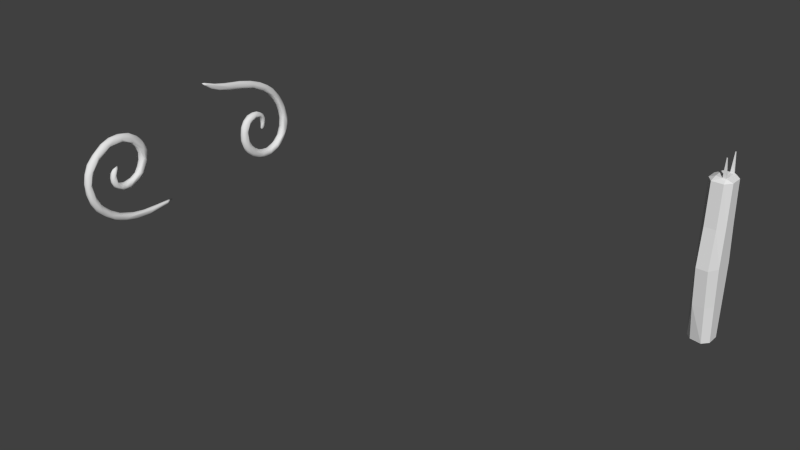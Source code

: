 # Source: ArchoSwirls.blend  (saved by Blender 2.76.0; exported with 4.5.12 LTS)
import bpy
from mathutils import Matrix  # noqa: F401  (used for matrix-valued properties, if any)

bpy.ops.wm.read_factory_settings(use_empty=True)
scene = bpy.context.scene
scene.name = 'Scene'

# ---- collections
col_collection_1 = bpy.data.collections.new('Collection 1'); scene.collection.children.link(col_collection_1)

# ---- materials (node trees are filled in below, after node groups)
mat_material = bpy.data.materials.new('Material')
mat_material.alpha_threshold = 0.0
mat_material.use_transparent_shadow = False
mat_material.roughness = 0.5
mat_material.line_color = (0.0, 0.0, 0.0, 1.0)

# ---- material node trees

# ---- world
world_world = bpy.data.worlds.new('World'); scene.world = world_world
world_world.color = (0.05088, 0.05088, 0.05088)
world_world.use_sun_shadow = False
world_world.sun_shadow_jitter_overblur = 0.0
world_world.cycles.sampling_method = 'MANUAL'
world_world.cycles.sample_map_resolution = 256
world_world.light_settings.distance = 2.0

# ---- meshes
me_cube_002 = bpy.data.meshes.new('Cube.002')
me_cube_002.from_pydata([(-0.07577, -1.159, 0.9769), (-0.05468, -1.107, 0.9821), (-0.05582, 0.09714, -0.1614), (-0.05043, 0.0558, -0.1631), (-0.07779, 0.04615, -0.1866), (-0.05925, -1.04, 0.9029), (-0.07137, -0.6677, 0.7601), (-0.05914, -0.8589, 0.815), (-0.04367, -0.8848, 0.8501), (-0.06562, -1.164, 1.028), (-0.02169, -0.5007, 0.8228), (-0.04541, -0.8485, 0.916), (-0.06133, -0.7056, 0.8989), (-0.02607, 0.1054, 0.6696), (-0.01081, 0.4413, 0.3211), (-0.02303, 0.3468, 0.4919), (-0.05603, 0.3687, 0.5096), (-0.0113, 0.1688, 0.5803), (-0.0389, 0.2354, 0.6042), (-0.031, 0.2707, 0.4375), (-0.03063, 0.1251, 0.5466), (-0.08279, 0.05009, 0.5748), (-0.0522, -0.4292, -0.2381), (-0.002732, -0.3415, -0.09842), (-0.02706, -0.4079, -0.1078), (-0.02314, -0.353, 0.03772), (-0.05817, -0.3989, 0.006372), (-0.0866, -0.4278, -0.1175), (-0.05742, -0.2609, -0.03239), (-0.01702, -0.2658, 0.0008149), (-0.05821, -0.2895, -0.1135), (-0.02163, -0.3012, -0.08245), (-0.02565, -0.2816, 0.1271), (-0.02714, -0.09594, 0.184), (-0.05557, -0.2419, 0.1679), (-0.02029, -0.1895, 0.1665), (-0.09372, -0.06678, 0.07902), (-0.05155, -0.08425, 0.08201), (-0.01294, -0.117, 0.1012), (-0.002819, -0.2102, 0.0866), (-0.003683, -0.2582, 0.08833), (-0.05703, -0.2097, 0.03016), (-0.02241, -0.2039, 0.05449), (-0.005031, -0.1151, 0.1432), (-0.04823, -0.149, 0.0702), (-0.05805, 0.5167, 0.006922), (-0.0366, 0.3718, 0.3191), (-0.05573, 0.4637, 0.1588), (-0.01308, 0.338, 0.3998), (-0.02015, 0.4733, 0.1834), (-0.04271, 0.4907, 0.3529), (-0.003389, 0.6252, -0.1764), (-0.04707, 0.6481, 0.05989), (-0.02582, 0.6652, -0.1027), (-0.01622, 0.5832, 0.1112), (-0.05116, 0.5917, 0.2006), (-0.00538, 0.1929, -0.6847), (-0.03454, 0.1794, -0.7212), (-0.02269, -0.08787, -0.6635), (-0.05494, 0.01833, -0.7201), (-0.09817, -0.02864, -0.7049), (-0.01969, 0.05674, -0.7089), (-0.03638, -0.05908, -0.5424), (-0.008871, -0.07625, -0.563), (-0.003714, 0.199, -0.6287), (-0.06913, 0.1688, -0.5889), (-0.03002, 0.1536, -0.6011), (-0.05141, 0.05106, -0.58), (3.823e-06, -0.1629, -0.5458), (-0.001583, -0.003728, -0.647), (-0.009419, 0.02852, -0.6042), (-0.08366, -0.266, -0.3059), (-0.02391, -0.3099, -0.176), (-0.00746, -0.3141, -0.2711), (-0.03675, -0.2782, -0.2964), (-0.01252, -0.162, -0.4958), (-0.03514, -0.2233, -0.3997), (-0.04786, -0.1549, -0.467), (-0.07837, -0.2149, -0.3938), (-0.005493, -0.2613, -0.4023), (-0.04672, -0.2108, -0.6161), (-0.01556, -0.2365, -0.5517), (-0.01544, -0.3919, -0.2812), (-0.06534, -0.4057, -0.374), (-0.05772, -0.3275, -0.5135), (-0.002591, -0.3162, -0.3933), (-0.02742, -0.3557, -0.439), (-0.05896, -0.0521, 0.1934), (-0.05544, 0.09731, 0.1032), (-0.02736, 0.1021, 0.03092), (-0.01623, 0.02972, 0.1112), (-0.04325, 0.008851, 0.1622), (-0.02039, 0.05692, 0.04845), (-0.04769, 0.05236, -0.01168), (-0.08249, -0.01043, 0.06046), (-0.02627, -0.02317, 0.0842), (-0.04233, 0.01953, 0.0459), (-0.05946, 0.1387, 0.03488), (-0.03856, 0.08401, -0.122), (-0.05412, 0.1382, -0.05985), (-0.07534, 0.03844, -0.1475), (-0.03418, 0.07584, -0.0548), (-0.0573, 0.05252, -0.08887), (-0.03579, -0.4277, 0.8398), (-0.05658, -0.3951, 0.8514), (-0.02107, -0.1362, 0.7434), (-0.02, -0.1225, 0.6773), (-0.05819, -0.1173, 0.6443), (-0.04131, -0.6287, 0.7687), (-0.02654, -0.6033, 0.8074), (-0.05756, -0.378, 0.7088), (-0.03432, -0.3162, 0.7105), (-0.04614, 0.6375, -0.4069), (-0.06376, 0.6927, -0.2365), (-0.02274, 0.6603, -0.285), (-0.0193, 0.5127, -0.5477), (0.0001985, 0.3703, -0.5952), (-0.05293, 0.3339, -0.6921), (-0.01745, 0.3653, -0.6549), (-0.07521, 0.5616, -0.5393), (-0.04757, 0.4692, -0.6209), (-0.03516, 0.2574, -0.5835), (-0.04476, 0.4267, -0.4757), (-0.05024, 0.3439, -0.5401), (-0.01318, 0.3543, -0.5583), (-0.003744, 0.5666, -0.3848), (-0.01216, 0.4714, -0.4574), (-0.03935, 0.4835, -0.4054), (-0.008108, 0.5613, -0.06078), (-0.03198, 0.5254, 0.01699), (-0.04467, 0.5389, -0.1263), (-0.07311, 0.5262, -0.2557), (-0.02552, 0.5325, -0.2994), (-0.06126, -0.1288, -0.6696), (-0.09449, -0.2236, -0.6031), (-0.1343, -0.08888, -0.6479), (-0.09853, -0.3556, -0.469), (-0.1285, -0.2586, -0.5459), (-0.1466, -0.1447, -0.5247), (-0.08335, -0.1377, -0.476), (-0.08494, -0.03628, -0.5437), (-0.1231, -0.1129, -0.5113), (-0.1244, 0.04129, -0.5862), (-0.07008, -0.3397, 0.09912), (-0.1176, -0.3322, 0.08227), (-0.09657, -0.2359, 0.1658), (-0.1338, -0.2264, 0.146), (-0.1109, -0.2183, 0.02792), (-0.1362, -0.2831, -0.02209), (-0.1017, -0.2763, -0.06023), (-0.05906, -0.1769, 0.7986), (-0.1007, -0.1057, 0.7721), (-0.06279, 0.069, 0.7071), (-0.1365, -0.2027, 0.7465), (-0.12, -0.02738, 0.6273), (-0.1274, -0.2684, 0.7121), (-0.1038, -0.1404, 0.6584), (-0.115, -0.09329, 0.08727), (-0.1478, -0.1471, 0.1342), (-0.1271, -0.1152, 0.1733), (-0.07263, -0.1345, 0.1959), (-0.104, -0.01976, 0.1749), (-0.1229, -0.03573, 0.08697), (-0.07762, 0.6846, -0.05948), (-0.1202, 0.6548, 0.002309), (-0.1433, 0.6111, -0.03705), (-0.1175, 0.6798, -0.1644), (-0.1448, 0.5747, -0.1078), (-0.09129, 0.5058, 0.05457), (-0.09155, 0.5339, -0.1057), (-0.1275, 0.5552, -0.1226), (-0.1214, 0.5303, 0.01686), (-0.08898, -0.7146, 0.9013), (-0.1138, -0.374, 0.8282), (-0.08144, -0.3885, 0.85), (-0.1279, -0.5266, 0.8307), (-0.09289, -0.349, 0.7042), (-0.1018, -0.6328, 0.7621), (-0.1138, -0.9062, 0.8958), (-0.1135, -0.7449, 0.8093), (-0.1232, 0.4691, -0.4326), (-0.07744, 0.4811, -0.3893), (-0.1287, 0.4703, -0.4598), (-0.1115, 0.6241, -0.4242), (-0.13, 0.4996, -0.5576), (-0.08801, 0.07697, -0.1823), (-0.1039, 0.05632, -0.1557), (-0.07857, 0.1238, -0.1365), (-0.1473, -0.3374, -0.2711), (-0.1365, -0.4008, -0.1793), (-0.06995, -0.2909, -0.2098), (-0.1004, -0.296, -0.1474), (-0.1198, -0.2992, -0.2392), (-0.1252, -0.396, -0.3289), (-0.1001, -0.4279, -0.2563), (-0.08548, 0.1592, -0.7321), (-0.1292, 0.09343, -0.7093), (-0.07788, 0.27, -0.5686), (-0.1135, 0.1775, -0.5965), (-0.1133, 0.2812, -0.5732), (-0.1418, 0.1921, -0.6164), (-0.09626, 0.3143, -0.7016), (-0.1291, 0.2516, -0.7009), (-0.08992, 0.5488, 0.2846), (-0.1246, 0.47, 0.3622), (-0.1075, 0.3647, 0.3259), (-0.1321, 0.3659, 0.3626), (-0.06783, 0.2423, 0.4429), (-0.1111, 0.2639, 0.4408), (-0.1339, 0.2611, 0.4758), (-0.09057, 0.4238, 0.453), (-0.1398, 0.3336, 0.4548), (-0.1214, 0.1105, 0.003187), (-0.1043, 0.1152, 0.07133), (-0.09506, 0.1462, -0.001965), (-0.07272, 0.03781, 0.004441), (-0.1009, 0.056, -0.02436), (-0.1034, 0.03858, 0.02055), (-0.07809, -0.9643, 0.9616), (-0.106, -0.8486, 0.9181), (-0.1022, -1.072, 0.9804), (-0.08692, -0.8701, 0.8184), (-0.09617, -1.023, 0.9014), (-0.07538, -1.02, 0.882), (-0.09508, -1.165, 0.9976), (-0.09604, -0.3983, 0.00647), (-0.149, -0.3417, -0.06104), (-0.1301, -0.3865, -0.04085), (-0.1356, -0.3153, -0.1248), (-0.1088, 0.1405, 0.5341), (-0.1381, 0.08754, 0.6005), (-0.1313, 0.03741, 0.6822), (-0.08584, 0.2671, 0.5952), (-0.1067, 0.1277, 0.6736), (-0.1201, 0.2972, 0.5478), (-0.09124, -0.14, 0.06998), (-0.1469, -0.2321, 0.06672), (-0.1366, -0.1235, 0.0977), (-0.1449, -0.2842, 0.077), (-0.08939, 0.6359, 0.1124), (-0.1391, 0.5171, 0.2319), (-0.1229, 0.5885, 0.168), (-0.07419, 0.3789, 0.2938), (-0.1045, 0.4616, 0.1751), (-0.1362, 0.4897, 0.1779), (-0.1506, 0.03467, -0.6431), (-0.1459, -0.01048, -0.5938), (-0.0941, 0.07962, -0.585), (-0.1282, -0.2387, -0.3941), (-0.1481, -0.2238, -0.5026), (-0.1348, -0.3376, -0.4315), (-0.1006, 0.06168, 0.1354), (-0.1348, 0.02299, 0.1044), (-0.1218, 0.07259, -0.005202), (-0.1241, 0.02228, 0.06243), (-0.08523, 0.05131, -0.07253), (-0.1099, 0.09293, -0.1238), (-0.11, 0.06957, -0.08543), (-0.09769, 0.139, -0.07311), (-0.1314, -0.4974, 0.7883), (-0.09549, 0.3828, -0.508), (-0.1369, 0.3638, -0.5491), (-0.1495, 0.3123, -0.625), (-0.08983, 0.4489, -0.6368), (-0.1293, 0.3862, -0.6502), (-0.1376, 0.6446, -0.2731), (-0.0992, 0.6786, -0.3128), (-0.1475, 0.5593, -0.3802), (-0.1244, 0.5365, -0.2775), (-0.07801, -1.224, 1.038), (-0.09667, -1.176, 1.021), (-0.0856, -1.164, 1.03)], [], [(90, 91, 43), (83, 22, 194), (98, 99, 89), (7, 223, 221), (99, 187, 258), (120, 117, 263), (64, 116, 124), (115, 112, 125), (252, 159, 161), (256, 258, 187), (175, 259, 178), (162, 237, 252), (211, 209, 230), (167, 165, 267), (202, 264, 201), (267, 182, 268), (256, 186, 257), (123, 122, 260), (113, 112, 266), (18, 16, 232), (109, 111, 106), (143, 34, 145), (41, 28, 147), (242, 207, 205), (30, 190, 191), (44, 41, 235), (28, 30, 149), (34, 160, 145), (87, 91, 161), (84, 83, 136), (45, 47, 168), (133, 58, 80), (67, 65, 247), (91, 88, 251), (97, 99, 214), (6, 110, 108), (22, 83, 82), (74, 72, 73), (190, 72, 74), (28, 41, 29), (207, 46, 19), (50, 15, 14), (16, 15, 50), (105, 106, 17), (38, 44, 37), (91, 87, 33), (35, 34, 32), (50, 203, 210), (163, 52, 53), (45, 130, 129), (195, 117, 57), (56, 116, 64), (121, 66, 64), (65, 66, 121), (59, 61, 58), (79, 85, 68), (86, 81, 85), (87, 161, 160), (96, 94, 215), (88, 97, 213), (99, 258, 214), (102, 255, 100), (97, 214, 213), (12, 174, 172), (124, 123, 121), (123, 260, 197), (118, 120, 115), (115, 119, 112), (125, 132, 126), (143, 26, 25), (22, 27, 194), (190, 30, 72), (42, 38, 39), (160, 34, 35), (87, 160, 33), (46, 49, 48), (133, 59, 58), (68, 63, 75), (70, 67, 62), (88, 91, 90), (97, 88, 89), (2, 185, 187), (112, 113, 114), (142, 246, 141), (238, 226, 227), (144, 227, 225), (156, 155, 154), (159, 145, 160), (237, 157, 235), (165, 240, 241), (166, 165, 164), (167, 267, 268), (219, 218, 172), (188, 228, 192), (227, 189, 27), (200, 246, 142), (199, 200, 198), (241, 240, 204), (212, 252, 213), (216, 257, 255), (78, 248, 71), (237, 162, 157), (245, 262, 196), (198, 200, 142), (188, 192, 248), (195, 202, 201), (142, 141, 140), (252, 161, 251), (253, 217, 254), (256, 253, 212), (212, 214, 258), (179, 177, 221), (200, 199, 261), (203, 204, 210), (182, 267, 262), (170, 167, 268), (184, 119, 263), (184, 183, 119), (270, 224, 269), (26, 143, 225), (185, 2, 3), (207, 21, 229), (88, 213, 251), (16, 210, 232), (2, 187, 99), (117, 120, 118), (1, 0, 5), (246, 245, 138), (259, 175, 153), (237, 158, 252), (147, 236, 237), (212, 213, 214), (266, 265, 166), (200, 262, 245), (164, 165, 241), (153, 230, 155), (52, 163, 239), (120, 119, 115), (152, 105, 13), (102, 100, 3), (5, 7, 8), (34, 143, 32), (28, 29, 31), (18, 17, 15), (30, 28, 31), (110, 107, 111), (32, 143, 25), (113, 53, 114), (40, 32, 25), (79, 74, 73), (207, 19, 20), (71, 190, 74), (44, 38, 42), (33, 160, 35), (113, 163, 53), (123, 197, 121), (50, 55, 203), (82, 83, 86), (197, 65, 121), (45, 129, 47), (89, 88, 90), (12, 172, 218), (134, 135, 60), (100, 4, 3), (10, 103, 11), (24, 22, 82), (41, 42, 29), (19, 46, 48), (16, 50, 210), (41, 147, 235), (43, 33, 35), (50, 14, 54), (117, 118, 57), (66, 70, 64), (82, 86, 85), (83, 84, 86), (77, 139, 78), (75, 79, 68), (96, 92, 95), (90, 92, 89), (92, 101, 89), (2, 99, 98), (98, 89, 101), (105, 10, 109), (122, 124, 126), (122, 127, 181), (116, 125, 126), (132, 125, 128), (152, 232, 233), (19, 48, 20), (26, 24, 25), (28, 149, 147), (30, 31, 72), (30, 191, 149), (43, 38, 90), (55, 239, 203), (129, 128, 49), (67, 70, 66), (67, 247, 140), (91, 251, 161), (123, 124, 122), (135, 196, 60), (137, 135, 134), (144, 238, 227), (147, 237, 235), (154, 229, 21), (164, 241, 239), (166, 164, 163), (171, 170, 169), (180, 182, 261), (265, 266, 183), (188, 226, 228), (225, 227, 27), (198, 142, 247), (199, 198, 197), (60, 196, 195), (204, 234, 210), (239, 241, 203), (252, 251, 213), (216, 253, 257), (222, 221, 223), (143, 144, 225), (211, 231, 234), (210, 234, 232), (156, 154, 21), (159, 160, 161), (241, 204, 203), (163, 164, 239), (243, 171, 168), (248, 192, 71), (141, 139, 140), (246, 138, 141), (162, 254, 94), (254, 217, 94), (253, 216, 217), (155, 259, 153), (259, 155, 179), (261, 199, 260), (264, 263, 201), (264, 184, 263), (169, 170, 268), (168, 171, 169), (267, 183, 184), (0, 223, 5), (17, 14, 15), (74, 79, 76), (174, 150, 151), (151, 152, 233), (36, 235, 157), (166, 113, 266), (83, 194, 193), (198, 65, 197), (207, 229, 208), (178, 220, 219), (270, 178, 224), (231, 233, 234), (47, 242, 243), (262, 200, 261), (218, 271, 9), (109, 11, 1), (5, 8, 1), (108, 7, 6), (40, 23, 29), (48, 17, 20), (152, 13, 18), (107, 21, 20), (20, 106, 107), (50, 54, 55), (54, 53, 52), (129, 49, 47), (59, 195, 57), (56, 61, 57), (65, 67, 66), (67, 140, 62), (68, 70, 63), (78, 71, 74), (79, 75, 76), (94, 96, 95), (101, 102, 3), (255, 102, 93), (101, 93, 102), (150, 104, 103), (10, 105, 103), (64, 124, 121), (56, 118, 116), (115, 116, 118), (132, 128, 130), (207, 242, 46), (106, 111, 107), (45, 169, 130), (58, 81, 80), (195, 201, 117), (145, 146, 144), (149, 148, 147), (153, 173, 231), (150, 152, 151), (155, 230, 154), (252, 158, 159), (265, 165, 166), (113, 166, 163), (175, 178, 219), (178, 259, 179), (260, 181, 180), (100, 255, 186), (191, 190, 192), (194, 189, 193), (196, 202, 195), (208, 209, 206), (205, 207, 208), (222, 224, 178), (178, 179, 222), (188, 189, 226), (191, 192, 228), (149, 191, 228), (229, 230, 209), (230, 231, 211), (21, 107, 156), (230, 153, 231), (211, 244, 206), (205, 206, 244), (243, 244, 171), (168, 47, 243), (196, 135, 245), (245, 246, 200), (65, 198, 247), (133, 134, 60), (249, 188, 248), (188, 249, 250), (249, 248, 138), (215, 94, 217), (253, 256, 257), (156, 176, 155), (176, 177, 155), (197, 260, 199), (260, 180, 261), (262, 267, 184), (180, 268, 182), (176, 110, 6), (174, 104, 150), (260, 122, 181), (240, 165, 244), (168, 169, 45), (105, 109, 106), (165, 167, 244), (240, 244, 211), (238, 236, 226), (169, 131, 130), (183, 266, 112), (4, 186, 185), (14, 128, 54), (85, 79, 73), (136, 134, 84), (95, 92, 90), (40, 39, 43), (23, 25, 24), (32, 40, 35), (58, 61, 69), (110, 111, 108), (51, 114, 53), (112, 114, 125), (39, 29, 42), (69, 81, 58), (93, 101, 92), (249, 135, 137), (187, 185, 256), (226, 189, 227), (140, 247, 142), (138, 248, 141), (248, 78, 139), (137, 134, 136), (264, 202, 262), (181, 268, 180), (269, 271, 270), (0, 1, 269), (271, 269, 9), (108, 8, 7), (1, 8, 109), (11, 9, 1), (11, 109, 10), (12, 218, 11), (27, 22, 24), (85, 23, 82), (40, 25, 23), (24, 26, 27), (39, 40, 29), (29, 23, 31), (35, 40, 43), (37, 235, 36), (94, 37, 36), (37, 95, 38), (43, 39, 38), (37, 44, 235), (14, 48, 49), (61, 56, 69), (59, 133, 60), (140, 139, 62), (77, 62, 139), (68, 69, 70), (77, 76, 75), (62, 77, 75), (77, 78, 76), (69, 68, 81), (81, 86, 84), (97, 89, 99), (101, 3, 98), (215, 255, 93), (107, 110, 176), (51, 125, 114), (263, 119, 120), (116, 126, 124), (128, 129, 130), (132, 130, 131), (181, 132, 131), (135, 249, 245), (133, 80, 134), (236, 148, 226), (173, 174, 151), (231, 173, 151), (171, 244, 167), (172, 174, 173), (256, 185, 186), (4, 100, 186), (193, 189, 188), (206, 209, 211), (255, 215, 216), (216, 215, 217), (270, 271, 220), (271, 219, 220), (223, 0, 222), (237, 236, 158), (238, 146, 158), (205, 243, 242), (137, 250, 249), (136, 193, 250), (254, 162, 252), (253, 254, 252), (256, 212, 258), (181, 131, 268), (131, 169, 268), (11, 218, 9), (5, 223, 7), (108, 109, 8), (31, 23, 72), (20, 21, 207), (18, 15, 16), (13, 17, 18), (20, 17, 106), (150, 105, 152), (46, 242, 47), (47, 49, 46), (55, 54, 52), (128, 14, 49), (61, 59, 57), (70, 69, 64), (70, 62, 63), (76, 78, 74), (84, 80, 81), (81, 68, 85), (105, 150, 103), (12, 103, 104), (125, 116, 115), (125, 51, 128), (132, 181, 127), (126, 132, 127), (11, 103, 12), (23, 73, 72), (54, 51, 53), (118, 56, 57), (3, 2, 98), (122, 126, 127), (144, 146, 238), (143, 145, 144), (233, 231, 151), (107, 176, 156), (162, 36, 157), (162, 94, 36), (219, 173, 175), (155, 177, 179), (176, 6, 177), (71, 192, 190), (27, 189, 194), (196, 262, 202), (205, 208, 206), (240, 211, 204), (234, 204, 211), (222, 179, 221), (177, 6, 221), (228, 226, 148), (149, 228, 148), (208, 229, 209), (233, 232, 234), (229, 154, 230), (158, 146, 159), (159, 146, 145), (243, 205, 244), (195, 59, 60), (193, 188, 250), (136, 83, 193), (186, 255, 257), (153, 175, 173), (262, 184, 264), (182, 262, 261), (269, 224, 0), (6, 7, 221), (152, 18, 232), (14, 17, 48), (27, 26, 225), (55, 52, 239), (56, 64, 69), (80, 84, 134), (119, 183, 112), (178, 270, 220), (23, 85, 73), (38, 95, 90), (54, 128, 51), (201, 263, 117), (212, 253, 252), (236, 238, 158), (165, 265, 267), (3, 4, 185), (104, 174, 12), (245, 249, 138), (82, 23, 24), (105, 17, 13), (44, 42, 41), (96, 215, 93), (96, 93, 92), (108, 111, 109), (37, 94, 95), (91, 33, 43), (75, 63, 62), (148, 236, 147), (171, 167, 170), (219, 172, 173), (271, 218, 219), (141, 248, 139), (250, 137, 136), (265, 183, 267), (222, 0, 224), (1, 9, 269)])
me_cube_002.polygons.foreach_set('use_smooth', [True] * 540)
_uv = me_cube_002.uv_layers.new(name='UVMap')
_uv.uv.foreach_set('vector', [0.1932, 0.5309, 0.1904, 0.5108, 0.233, 0.4936, 0.9355, 0.0672, 0.9337, 0.02829, 0.9506, 0.03284, 0.2185, 0.6161, 0.1901, 0.6063, 0.185, 0.5702, 0.878, 0.6288, 0.8748, 0.6908, 0.8682, 0.6329, 0.07893, 0.8963, 0.08859, 0.8676, 0.09493, 0.892, 0.9466, 0.692, 0.9459, 0.7254, 0.9314, 0.6984, 0.2744, 0.8004, 0.2145, 0.8214, 0.2127, 0.8066, 0.161, 0.8327, 0.09604, 0.8108, 0.1144, 0.7902, 0.6171, 0.3174, 0.6471, 0.3659, 0.6168, 0.3482, 0.6378, 0.2315, 0.6138, 0.2389, 0.6301, 0.2217, 0.6521, 0.6541, 0.651, 0.6349, 0.7579, 0.7477, 0.6385, 0.3232, 0.664, 0.3434, 0.6171, 0.3174, 0.4549, 0.3694, 0.4734, 0.39, 0.5042, 0.463, 0.4852, 0.144, 0.4606, 0.1596, 0.541, 0.06023, 0.6966, 0.01721, 0.6452, 0.007546, 0.6768, 0.005159, 0.541, 0.06023, 0.5834, 0.05205, 0.5286, 0.09742, 0.6378, 0.2315, 0.6551, 0.2284, 0.6378, 0.2482, 0.9157, 0.8129, 0.9185, 0.8518, 0.8997, 0.832, 0.9425, 0.5384, 0.9473, 0.6043, 0.9288, 0.5668, 0.9085, 0.5555, 0.9038, 0.6157, 0.8913, 0.5676, 0.2658, 0.1892, 0.1931, 0.2738, 0.1382, 0.3204, 0.9817, 0.455, 0.9867, 0.4995, 0.9719, 0.5007, 0.9462, 0.8993, 0.9461, 0.8735, 0.9656, 0.8984, 0.8527, 0.151, 0.8549, 0.2254, 0.8403, 0.1628, 0.9467, 0.8421, 0.9519, 0.8067, 0.9622, 0.8296, 0.9437, 0.9172, 0.9462, 0.8993, 0.9595, 0.9179, 0.9461, 0.8735, 0.9467, 0.8421, 0.9622, 0.8628, 0.9867, 0.4995, 0.981, 0.5379, 0.9719, 0.5007, 0.0585, 0.9384, 0.05489, 0.9126, 0.07564, 0.926, 0.931, 0.1227, 0.9355, 0.0672, 0.9463, 0.104, 0.8621, 0.04343, 0.8605, 0.09458, 0.8491, 0.05799, 0.9332, 0.2166, 0.9205, 0.2269, 0.9273, 0.1804, 0.847, 0.8428, 0.8549, 0.8022, 0.8625, 0.8321, 0.05489, 0.9126, 0.06166, 0.8737, 0.07717, 0.8923, 0.07958, 0.9312, 0.07893, 0.8963, 0.09313, 0.9185, 0.8699, 0.5611, 0.8685, 0.4659, 0.8795, 0.5518, 0.9337, 0.02829, 0.9355, 0.0672, 0.9202, 0.04929, 0.2089, 0.8484, 0.2089, 0.8947, 0.1986, 0.861, 0.9519, 0.8067, 0.9345, 0.8178, 0.941, 0.7753, 0.9461, 0.8735, 0.9462, 0.8993, 0.931, 0.8851, 0.8549, 0.2254, 0.8659, 0.1588, 0.8676, 0.2158, 0.004113, 0.5389, 0.02416, 0.4673, 0.02548, 0.5398, 0.9038, 0.6157, 0.9171, 0.6115, 0.9135, 0.6828, 0.1304, 0.2966, 0.1382, 0.3204, 0.06412, 0.4057, 0.2316, 0.862, 0.2408, 0.8484, 0.2408, 0.8729, 0.05489, 0.9126, 0.0585, 0.9384, 0.04452, 0.9502, 1.0, 0.515, 0.9867, 0.4995, 0.9979, 0.4787, 0.9135, 0.6828, 0.8985, 0.7138, 0.8929, 0.6437, 0.9403, 0.4736, 0.9539, 0.4321, 0.9588, 0.4912, 0.8621, 0.04343, 0.8696, 0.005392, 0.871, 0.04318, 0.9476, 0.3138, 0.9412, 0.3544, 0.9299, 0.3171, 0.2865, 0.8173, 0.2145, 0.8214, 0.2744, 0.8004, 0.1986, 0.8484, 0.1986, 0.8875, 0.1861, 0.8727, 0.9063, 0.7498, 0.9204, 0.7423, 0.9201, 0.7773, 0.9333, 0.2707, 0.9218, 0.2791, 0.9205, 0.2269, 0.3782, 0.6419, 0.3938, 0.6288, 0.3733, 0.7064, 0.4145, 0.6364, 0.3975, 0.6947, 0.3938, 0.6288, 0.0585, 0.9384, 0.07564, 0.926, 0.05926, 0.9662, 0.031, 0.8933, 0.01705, 0.9056, 0.0204, 0.8785, 0.06166, 0.8737, 0.06276, 0.8484, 0.07893, 0.8637, 0.07893, 0.8963, 0.09493, 0.892, 0.09313, 0.9185, 0.2408, 0.8538, 0.2502, 0.8484, 0.2502, 0.8692, 0.07958, 0.9312, 0.09313, 0.9185, 0.09493, 0.9438, 0.9087, 0.1947, 0.8961, 0.3077, 0.8989, 0.1914, 0.9295, 0.8118, 0.9157, 0.8129, 0.9201, 0.7773, 0.9157, 0.8129, 0.8997, 0.832, 0.9047, 0.7847, 0.2268, 0.8398, 0.1879, 0.8484, 0.161, 0.8327, 0.9572, 0.6631, 0.9361, 0.6566, 0.9473, 0.6043, 0.1144, 0.7902, 0.1096, 0.7565, 0.1575, 0.7959, 0.9817, 0.455, 0.987, 0.417, 0.9996, 0.4377, 0.9337, 0.02829, 0.9493, 0.0, 0.9506, 0.03284, 0.9519, 0.8067, 0.9467, 0.8421, 0.9345, 0.8178, 0.277, 0.5057, 0.2412, 0.5068, 0.2732, 0.4941, 0.981, 0.5379, 0.9867, 0.4995, 1.0, 0.515, 0.0585, 0.9384, 0.05926, 0.9662, 0.04452, 0.9502, 0.8659, 0.1588, 0.8725, 0.09752, 0.8733, 0.1875, 0.9332, 0.2166, 0.9333, 0.2707, 0.9205, 0.2269, 0.3733, 0.7064, 0.3491, 0.7281, 0.3639, 0.6905, 0.8302, 0.8466, 0.847, 0.8428, 0.8418, 0.8857, 0.06166, 0.8737, 0.05489, 0.9126, 0.04444, 0.8961, 0.1727, 0.576, 0.1733, 0.5463, 0.185, 0.5702, 0.0802, 0.8568, 0.09181, 0.8484, 0.08859, 0.8676, 0.9473, 0.6043, 0.9425, 0.5384, 0.9573, 0.5585, 0.7406, 0.09409, 0.7584, 0.1014, 0.7745, 0.1475, 0.718, 0.3675, 0.7618, 0.3346, 0.7717, 0.3497, 0.7316, 0.3786, 0.7717, 0.3497, 0.7661, 0.3672, 0.8467, 0.3862, 0.8403, 0.4357, 0.8386, 0.3465, 0.9617, 0.5386, 0.9719, 0.5007, 0.981, 0.5379, 0.0, 0.9473, 0.007134, 0.936, 0.0175, 0.945, 0.4606, 0.1596, 0.4395, 0.2632, 0.429, 0.2293, 0.4627, 0.106, 0.4606, 0.1596, 0.4394, 0.1639, 0.4852, 0.144, 0.541, 0.06023, 0.5286, 0.09742, 0.8952, 0.1443, 0.9059, 0.09865, 0.8989, 0.1914, 0.7998, 0.2669, 0.7654, 0.3093, 0.7816, 0.2699, 0.7717, 0.3497, 0.8022, 0.3083, 0.7984, 0.3335, 0.8799, 0.7891, 0.8791, 0.8598, 0.8727, 0.8442, 0.8921, 0.7874, 0.8806, 0.7514, 0.8904, 0.7511, 0.429, 0.2293, 0.4395, 0.2632, 0.4295, 0.3139, 0.6087, 0.2685, 0.6171, 0.3174, 0.5942, 0.2894, 0.01033, 0.8667, 0.007989, 0.8484, 0.0172, 0.8564, 0.9583, 0.7433, 0.976, 0.7423, 0.9584, 0.7729, 0.0, 0.9473, 0.002607, 0.9195, 0.007134, 0.936, 0.7536, 0.07708, 0.6638, 0.02963, 0.7475, 0.04485, 0.8705, 0.7976, 0.8799, 0.7891, 0.8727, 0.8442, 0.7998, 0.2669, 0.7816, 0.2699, 0.7918, 0.2089, 0.9476, 0.3138, 0.9664, 0.3327, 0.9561, 0.3509, 0.8727, 0.8442, 0.8738, 0.9079, 0.8596, 0.8775, 0.6171, 0.3174, 0.6168, 0.3482, 0.5988, 0.3201, 0.001844, 0.8666, 0.008919, 0.8823, 0.0009898, 0.8971, 0.6378, 0.2315, 0.622, 0.2731, 0.6087, 0.2685, 0.6087, 0.2685, 0.5982, 0.2601, 0.6138, 0.2389, 0.8555, 0.5951, 0.8579, 0.5517, 0.8682, 0.6329, 0.8806, 0.7514, 0.8921, 0.7874, 0.8847, 0.8177, 0.8985, 0.7138, 0.8841, 0.6745, 0.8929, 0.6437, 0.09493, 0.8925, 0.1019, 0.8484, 0.1019, 0.9762, 0.4938, 0.1431, 0.4852, 0.144, 0.5286, 0.09742, 0.9171, 0.6661, 0.9361, 0.6566, 0.9314, 0.6984, 0.9171, 0.6661, 0.9236, 0.6105, 0.9361, 0.6566, 0.8182, 0.8394, 0.8191, 0.8297, 0.8297, 0.854, 0.987, 0.417, 0.9817, 0.455, 0.9733, 0.4171, 0.2573, 0.8658, 0.2502, 0.8577, 0.2573, 0.8484, 0.8549, 0.2254, 0.8514, 0.3117, 0.8406, 0.2763, 0.06166, 0.8737, 0.07893, 0.8637, 0.07717, 0.8923, 0.9038, 0.6157, 0.8929, 0.6437, 0.8913, 0.5676, 0.0802, 0.8568, 0.08859, 0.8676, 0.07893, 0.8963, 0.9459, 0.7254, 0.9466, 0.692, 0.9588, 0.7105, 0.3927, 0.03947, 0.4098, 0.03174, 0.3858, 0.07759, 0.7584, 0.1014, 0.7536, 0.07708, 0.7872, 0.1492, 0.651, 0.6349, 0.6521, 0.6541, 0.5672, 0.5651, 0.664, 0.3434, 0.6646, 0.3594, 0.6171, 0.3174, 0.7063, 0.3395, 0.7037, 0.3543, 0.664, 0.3434, 0.6087, 0.2685, 0.5942, 0.2894, 0.5982, 0.2601, 0.4907, 0.05907, 0.4943, 0.07801, 0.4627, 0.106, 0.6995, 0.05545, 0.6638, 0.02963, 0.7536, 0.07708, 0.4394, 0.1639, 0.4606, 0.1596, 0.429, 0.2293, 0.5672, 0.5651, 0.5042, 0.463, 0.594, 0.5668, 0.9539, 0.4321, 0.9403, 0.4736, 0.9395, 0.4129, 0.9466, 0.692, 0.9361, 0.6566, 0.9572, 0.6631, 0.8988, 0.483, 0.917, 0.4091, 0.913, 0.5014, 0.2223, 0.5998, 0.2374, 0.6161, 0.2348, 0.6242, 0.3858, 0.07759, 0.3449, 0.1394, 0.3466, 0.1232, 0.9867, 0.4995, 0.9817, 0.455, 0.9979, 0.4787, 0.9461, 0.8735, 0.931, 0.8851, 0.9329, 0.8526, 0.03879, 0.4106, 0.06412, 0.4057, 0.02416, 0.4673, 0.9467, 0.8421, 0.9461, 0.8735, 0.9329, 0.8526, 0.8685, 0.4659, 0.863, 0.376, 0.8752, 0.4485, 0.9979, 0.4787, 0.9817, 0.455, 0.9996, 0.4377, 0.9425, 0.5384, 0.9588, 0.4912, 0.9573, 0.5585, 0.288, 0.4846, 0.2883, 0.4679, 0.327, 0.4834, 0.1737, 0.8938, 0.1624, 0.8559, 0.1737, 0.8484, 0.8549, 0.2254, 0.8676, 0.2158, 0.8689, 0.2833, 0.9584, 0.7729, 0.9519, 0.8067, 0.941, 0.7753, 0.9437, 0.9172, 0.9312, 0.93, 0.9335, 0.9082, 0.998, 0.5469, 0.981, 0.5379, 1.0, 0.515, 0.9425, 0.5384, 0.9403, 0.4736, 0.9588, 0.4912, 0.9157, 0.8129, 0.9047, 0.7847, 0.9201, 0.7773, 0.9135, 0.6828, 0.9156, 0.7423, 0.8985, 0.7138, 0.3972, 0.5788, 0.4184, 0.6064, 0.4145, 0.6364, 0.9047, 0.7847, 0.9063, 0.7498, 0.9201, 0.7773, 0.8621, 0.04343, 0.871, 0.04318, 0.8605, 0.09458, 0.185, 0.5702, 0.1733, 0.5463, 0.1932, 0.5309, 0.9087, 0.1947, 0.8989, 0.1914, 0.9059, 0.09865, 0.9446, 0.1735, 0.9612, 0.2226, 0.9482, 0.2535, 0.2288, 0.8607, 0.2226, 0.8512, 0.2316, 0.8484, 0.2307, 0.2033, 0.2047, 0.2115, 0.3232, 0.1088, 0.3707, 0.5201, 0.4011, 0.5582, 0.3972, 0.5788, 0.9462, 0.8993, 0.9335, 0.9082, 0.931, 0.8851, 0.1395, 0.8484, 0.1395, 0.9063, 0.1298, 0.8751, 0.9038, 0.6157, 0.9135, 0.6828, 0.8929, 0.6437, 0.9462, 0.8993, 0.9656, 0.8984, 0.9595, 0.9179, 0.233, 0.4936, 0.2195, 0.4841, 0.2521, 0.4723, 0.004113, 0.5389, 0.02548, 0.5398, 0.01896, 0.6337, 0.2434, 0.8462, 0.2268, 0.8398, 0.2974, 0.8267, 0.8399, 0.8056, 0.8302, 0.8466, 0.8297, 0.7862, 0.3972, 0.5788, 0.4145, 0.6364, 0.3938, 0.6288, 0.9355, 0.0672, 0.931, 0.1227, 0.9213, 0.09704, 0.8484, 0.9301, 0.861, 0.9225, 0.8624, 0.9621, 0.3639, 0.6905, 0.3782, 0.6419, 0.3733, 0.7064, 0.2082, 0.5502, 0.196, 0.5561, 0.2147, 0.5298, 0.1932, 0.5309, 0.196, 0.5561, 0.185, 0.5702, 0.196, 0.5561, 0.2088, 0.593, 0.185, 0.5702, 0.2215, 0.6314, 0.1901, 0.6063, 0.2185, 0.6161, 0.2185, 0.6161, 0.185, 0.5702, 0.2088, 0.593, 0.1304, 0.2966, 0.2307, 0.2033, 0.2658, 0.1892, 0.9185, 0.8518, 0.9295, 0.8118, 0.931, 0.869, 0.9185, 0.8518, 0.9208, 0.8842, 0.9068, 0.8874, 0.2145, 0.8214, 0.1144, 0.7902, 0.1575, 0.7959, 0.1096, 0.7565, 0.1144, 0.7902, 0.05712, 0.685, 0.8988, 0.483, 0.8913, 0.5676, 0.8833, 0.5082, 0.8676, 0.2158, 0.8733, 0.1875, 0.8689, 0.2833, 0.3471, 0.4852, 0.3707, 0.5201, 0.327, 0.4834, 0.9461, 0.8735, 0.9622, 0.8628, 0.9656, 0.8984, 0.9467, 0.8421, 0.9329, 0.8526, 0.9345, 0.8178, 0.9467, 0.8421, 0.9622, 0.8296, 0.9622, 0.8628, 0.233, 0.4936, 0.2412, 0.5068, 0.1932, 0.5309, 0.9555, 0.3834, 0.9395, 0.4129, 0.9435, 0.3544, 0.871, 0.04318, 0.8806, 0.01435, 0.8725, 0.09752, 0.847, 0.8428, 0.8302, 0.8466, 0.8399, 0.8056, 0.847, 0.8428, 0.8625, 0.8321, 0.8596, 0.8775, 0.05489, 0.9126, 0.07717, 0.8923, 0.07564, 0.926, 0.9157, 0.8129, 0.9295, 0.8118, 0.9185, 0.8518, 0.9612, 0.2226, 0.9623, 0.2894, 0.9482, 0.2535, 0.9575, 0.1499, 0.9612, 0.2226, 0.9446, 0.1735, 0.7316, 0.3786, 0.718, 0.3675, 0.7717, 0.3497, 0.9656, 0.8984, 0.976, 0.9294, 0.9595, 0.9179, 0.8386, 0.3465, 0.8406, 0.2763, 0.8514, 0.3117, 0.9263, 0.452, 0.929, 0.3947, 0.9395, 0.4129, 0.9244, 0.5119, 0.9263, 0.452, 0.9403, 0.4736, 0.8385, 0.04217, 0.8391, 0.002015, 0.8523, 0.01195, 0.5786, 0.06098, 0.5834, 0.05205, 0.6334, 0.04399, 0.4943, 0.07801, 0.4907, 0.05907, 0.5287, 0.03399, 0.7998, 0.2669, 0.7618, 0.3346, 0.7654, 0.3093, 0.9733, 0.4171, 0.9617, 0.4102, 0.9784, 0.3811, 0.8705, 0.7976, 0.8727, 0.8442, 0.8625, 0.8321, 0.8921, 0.7874, 0.8904, 0.7511, 0.9047, 0.7847, 0.9482, 0.2535, 0.9623, 0.2894, 0.9476, 0.3138, 0.4295, 0.3139, 0.4485, 0.4061, 0.4265, 0.3518, 0.9395, 0.4129, 0.929, 0.3947, 0.9435, 0.3544, 0.6171, 0.3174, 0.5988, 0.3201, 0.5942, 0.2894, 0.6305, 0.2703, 0.622, 0.2731, 0.6378, 0.2482, 0.8668, 0.6963, 0.8682, 0.6329, 0.8748, 0.6908, 0.9817, 0.455, 0.9648, 0.4535, 0.9733, 0.4171, 0.4549, 0.3694, 0.5044, 0.4987, 0.4485, 0.4061, 0.8929, 0.6437, 0.8806, 0.5857, 0.8913, 0.5676, 0.8467, 0.3862, 0.8386, 0.3465, 0.8514, 0.3117, 0.07893, 0.9575, 0.05926, 0.9662, 0.07564, 0.926, 0.429, 0.2293, 0.4295, 0.3139, 0.4191, 0.2742, 0.9403, 0.4736, 0.9263, 0.452, 0.9395, 0.4129, 0.8425, 0.09928, 0.8385, 0.04217, 0.8491, 0.05799, 0.976, 0.7423, 0.9702, 0.7959, 0.9584, 0.7729, 0.8738, 0.9079, 0.861, 0.9225, 0.8596, 0.8775, 0.7584, 0.1014, 0.7872, 0.1492, 0.7745, 0.1475, 0.002607, 0.9195, 0.0009898, 0.8971, 0.01705, 0.9056, 0.0009898, 0.8971, 0.008919, 0.8823, 0.01705, 0.9056, 0.622, 0.2731, 0.6305, 0.2703, 0.6276, 0.2879, 0.594, 0.5668, 0.651, 0.6349, 0.5672, 0.5651, 0.651, 0.6349, 0.594, 0.5668, 0.7239, 0.6892, 0.8847, 0.8177, 0.8921, 0.7874, 0.8997, 0.832, 0.918, 0.7062, 0.9314, 0.6984, 0.9304, 0.7294, 0.6452, 0.007546, 0.5926, 0.01527, 0.6227, 0.0, 0.1737, 0.8521, 0.1861, 0.8484, 0.1861, 0.888, 0.8491, 0.05799, 0.8385, 0.04217, 0.8523, 0.01195, 0.541, 0.06023, 0.5287, 0.03399, 0.5926, 0.01527, 0.876, 0.7531, 0.8748, 0.6908, 0.8806, 0.7013, 0.06412, 0.4057, 0.02548, 0.5398, 0.02416, 0.4673, 0.1522, 0.8918, 0.1395, 0.8544, 0.1522, 0.8484, 0.8961, 0.3077, 0.9016, 0.3862, 0.8862, 0.4143, 0.8862, 0.4143, 0.8988, 0.483, 0.8833, 0.5082, 0.01424, 0.9262, 0.0175, 0.945, 0.007134, 0.936, 0.9244, 0.5119, 0.9425, 0.5384, 0.9288, 0.5668, 0.9355, 0.0672, 0.9506, 0.03284, 0.9586, 0.05909, 0.8904, 0.7511, 0.9063, 0.7498, 0.9047, 0.7847, 0.8549, 0.2254, 0.8406, 0.2763, 0.8388, 0.2189, 0.7579, 0.7477, 0.7935, 0.8064, 0.7357, 0.7438, 0.8182, 0.8394, 0.7579, 0.7477, 0.8191, 0.8297, 0.5044, 0.4987, 0.4776, 0.4787, 0.4485, 0.4061, 0.8605, 0.09458, 0.8527, 0.151, 0.8425, 0.09928, 0.6638, 0.02963, 0.6995, 0.05545, 0.6334, 0.04399, 0.9059, 0.09865, 0.9047, 0.02103, 0.9119, 0.02143, 0.2658, 0.1892, 0.3232, 0.1088, 0.3927, 0.03947, 0.3858, 0.07759, 0.3466, 0.1232, 0.3927, 0.03947, 0.8795, 0.5518, 0.878, 0.6288, 0.8699, 0.5611, 0.288, 0.4846, 0.3482, 0.5292, 0.3063, 0.5115, 0.04369, 0.4952, 0.06412, 0.4057, 0.08397, 0.4086, 0.8988, 0.483, 0.913, 0.5014, 0.9085, 0.5555, 0.863, 0.376, 0.8514, 0.3117, 0.8689, 0.2833, 0.8689, 0.2833, 0.8761, 0.3851, 0.863, 0.376, 0.004113, 0.5389, 0.01896, 0.6337, 0.0, 0.6068, 0.01896, 0.6337, 0.03204, 0.7179, 0.007818, 0.6625, 0.871, 0.04318, 0.8725, 0.09752, 0.8605, 0.09458, 0.9333, 0.2707, 0.9476, 0.3138, 0.9299, 0.3171, 0.2865, 0.8173, 0.3338, 0.7998, 0.2974, 0.8267, 0.8549, 0.8022, 0.847, 0.8428, 0.8399, 0.8056, 0.847, 0.8428, 0.8596, 0.8775, 0.8418, 0.8857, 0.3733, 0.7064, 0.3236, 0.7608, 0.3491, 0.7281, 0.8624, 0.9621, 0.8682, 0.9939, 0.8517, 1.0, 0.835, 0.9767, 0.8341, 0.9279, 0.8464, 0.9643, 0.01705, 0.9056, 0.031, 0.8933, 0.03722, 0.9144, 0.2088, 0.593, 0.2223, 0.5998, 0.2348, 0.6242, 0.0172, 0.8564, 0.02762, 0.852, 0.02938, 0.8702, 0.2088, 0.593, 0.2084, 0.5748, 0.2223, 0.5998, 0.9016, 0.3862, 0.9052, 0.3052, 0.914, 0.2964, 0.2307, 0.2033, 0.1304, 0.2966, 0.2047, 0.2115, 0.931, 0.7496, 0.9295, 0.8118, 0.9201, 0.7773, 0.2865, 0.8173, 0.2268, 0.8398, 0.2145, 0.8214, 0.161, 0.8327, 0.2145, 0.8214, 0.2268, 0.8398, 0.9257, 0.922, 0.9304, 0.9828, 0.9173, 0.9621, 0.8549, 0.2254, 0.8527, 0.151, 0.8659, 0.1588, 0.1382, 0.3204, 0.1931, 0.2738, 0.1425, 0.3323, 0.8621, 0.04343, 0.8523, 0.01195, 0.8696, 0.005392, 0.371, 0.7584, 0.3975, 0.6947, 0.4011, 0.7204, 0.9476, 0.3138, 0.9561, 0.3509, 0.9412, 0.3544, 0.9719, 0.5007, 0.9588, 0.4992, 0.9648, 0.4535, 0.7407, 0.3226, 0.7361, 0.3358, 0.7063, 0.3395, 0.5672, 0.5651, 0.6049, 0.6241, 0.5044, 0.4987, 0.9016, 0.3862, 0.8988, 0.483, 0.8862, 0.4143, 0.8403, 0.4357, 0.8297, 0.3074, 0.8386, 0.3465, 0.6171, 0.3174, 0.6646, 0.3594, 0.6471, 0.3659, 0.4943, 0.07801, 0.4606, 0.1596, 0.4627, 0.106, 0.9425, 0.5384, 0.9244, 0.5119, 0.9403, 0.4736, 0.6521, 0.6541, 0.7579, 0.7477, 0.7357, 0.7438, 0.7579, 0.7477, 0.651, 0.6349, 0.7239, 0.6892, 0.8997, 0.832, 0.9068, 0.8874, 0.8904, 0.8747, 0.2288, 0.8607, 0.2316, 0.8758, 0.2162, 0.8609, 0.9622, 0.8296, 0.9519, 0.8067, 0.9702, 0.7959, 0.8246, 0.2892, 0.8022, 0.3083, 0.8286, 0.2599, 0.9623, 0.2894, 0.9664, 0.3327, 0.9476, 0.3138, 0.8388, 0.2189, 0.8298, 0.2281, 0.8304, 0.1713, 0.8403, 0.1628, 0.8549, 0.2254, 0.8388, 0.2189, 0.7929, 0.7719, 0.8191, 0.8297, 0.7579, 0.7477, 0.7579, 0.7477, 0.7239, 0.6892, 0.7929, 0.7719, 0.7998, 0.2669, 0.8022, 0.3083, 0.7618, 0.3346, 0.9622, 0.8296, 0.9702, 0.7959, 0.9744, 0.8372, 0.9622, 0.8628, 0.9622, 0.8296, 0.9744, 0.8372, 0.8406, 0.2763, 0.8297, 0.3074, 0.8298, 0.2281, 0.5042, 0.463, 0.5044, 0.4987, 0.4549, 0.3694, 0.8514, 0.3117, 0.863, 0.376, 0.8467, 0.3862, 0.5042, 0.463, 0.5672, 0.5651, 0.5044, 0.4987, 0.4549, 0.3694, 0.4581, 0.2513, 0.462, 0.3339, 0.8403, 0.1628, 0.8304, 0.1713, 0.8303, 0.09205, 0.8425, 0.09928, 0.8303, 0.09205, 0.8385, 0.04217, 0.8491, 0.05799, 0.8605, 0.09458, 0.8425, 0.09928, 0.7475, 0.04485, 0.7928, 0.09933, 0.7536, 0.07708, 0.7536, 0.07708, 0.7584, 0.1014, 0.6995, 0.05545, 0.8549, 0.8022, 0.8705, 0.7976, 0.8625, 0.8321, 0.9332, 0.2166, 0.9446, 0.1735, 0.9482, 0.2535, 0.8077, 0.1714, 0.7998, 0.2669, 0.7918, 0.2089, 0.7998, 0.2669, 0.8077, 0.1714, 0.8297, 0.2159, 0.8077, 0.1714, 0.7918, 0.2089, 0.7872, 0.1492, 0.0204, 0.8785, 0.01705, 0.9056, 0.008919, 0.8823, 0.622, 0.2731, 0.6378, 0.2315, 0.6378, 0.2482, 0.8467, 0.3862, 0.8551, 0.4567, 0.8403, 0.4357, 0.8551, 0.4567, 0.8579, 0.5517, 0.8403, 0.4357, 0.9047, 0.7847, 0.8997, 0.832, 0.8921, 0.7874, 0.8997, 0.832, 0.8904, 0.8747, 0.8847, 0.8177, 0.6638, 0.02963, 0.541, 0.06023, 0.5926, 0.01527, 0.5786, 0.06098, 0.5286, 0.09742, 0.5834, 0.05205, 0.8551, 0.4567, 0.8685, 0.4659, 0.8699, 0.5611, 0.8961, 0.3077, 0.9052, 0.3052, 0.9016, 0.3862, 0.8997, 0.832, 0.9185, 0.8518, 0.9068, 0.8874, 0.4395, 0.2632, 0.4606, 0.1596, 0.4581, 0.2513, 0.8491, 0.05799, 0.8523, 0.01195, 0.8621, 0.04343, 0.1304, 0.2966, 0.2658, 0.1892, 0.1382, 0.3204, 0.4606, 0.1596, 0.4852, 0.144, 0.4581, 0.2513, 0.4395, 0.2632, 0.4581, 0.2513, 0.4549, 0.3694, 0.718, 0.3675, 0.7037, 0.3543, 0.7618, 0.3346, 0.9, 0.9655, 0.9079, 0.9301, 0.9173, 0.9621, 0.9236, 0.6105, 0.9288, 0.5668, 0.9473, 0.6043, 0.6637, 0.2206, 0.6551, 0.2284, 0.6534, 0.216, 0.02548, 0.5398, 0.05712, 0.685, 0.01896, 0.6337, 0.3938, 0.6288, 0.3782, 0.6419, 0.3709, 0.5899, 0.9463, 0.104, 0.9446, 0.1735, 0.931, 0.1227, 0.2147, 0.5298, 0.196, 0.5561, 0.1932, 0.5309, 0.288, 0.4846, 0.2732, 0.4941, 0.233, 0.4936, 0.3482, 0.5292, 0.327, 0.4834, 0.3707, 0.5201, 0.2883, 0.4679, 0.288, 0.4846, 0.2521, 0.4723, 0.371, 0.7584, 0.3338, 0.7998, 0.3416, 0.7686, 0.8685, 0.4659, 0.8752, 0.4485, 0.8795, 0.5518, 0.05806, 0.734, 0.06671, 0.7756, 0.03204, 0.7179, 0.09604, 0.8108, 0.06671, 0.7756, 0.1144, 0.7902, 0.2732, 0.4941, 0.3063, 0.5115, 0.277, 0.5057, 0.3416, 0.7686, 0.3975, 0.6947, 0.371, 0.7584, 0.2084, 0.5748, 0.2088, 0.593, 0.196, 0.5561, 0.8077, 0.1714, 0.7928, 0.09933, 0.8265, 0.1644, 0.6301, 0.2217, 0.6534, 0.216, 0.6378, 0.2315, 0.7618, 0.3346, 0.8022, 0.3083, 0.7717, 0.3497, 0.8596, 0.8775, 0.8625, 0.8321, 0.8727, 0.8442, 0.7872, 0.1492, 0.7918, 0.2089, 0.7745, 0.1475, 0.8799, 0.9694, 0.8624, 0.9621, 0.861, 0.9225, 0.9575, 0.1499, 0.9446, 0.1735, 0.9463, 0.104, 0.6452, 0.007546, 0.6966, 0.01721, 0.6638, 0.02963, 0.9068, 0.8874, 0.8897, 0.9289, 0.8904, 0.8747, 0.8297, 0.854, 0.8127, 0.8401, 0.8182, 0.8394, 0.4098, 0.03174, 0.3927, 0.03947, 0.4191, 0.0, 0.9047, 0.02103, 0.9085, 0.0, 0.9119, 0.02143, 0.2808, 0.197, 0.3466, 0.1232, 0.3449, 0.1394, 0.3927, 0.03947, 0.3466, 0.1232, 0.2658, 0.1892, 0.3232, 0.1088, 0.402, 0.01419, 0.3927, 0.03947, 0.3232, 0.1088, 0.2658, 0.1892, 0.2307, 0.2033, 0.9087, 0.1947, 0.9059, 0.09865, 0.9171, 0.1446, 0.9784, 0.3811, 0.9927, 0.3544, 1.0, 0.3894, 0.3938, 0.6288, 0.3482, 0.5292, 0.3972, 0.5788, 0.288, 0.4846, 0.327, 0.4834, 0.3482, 0.5292, 1.0, 0.3894, 0.987, 0.417, 0.9784, 0.3811, 0.2732, 0.4941, 0.288, 0.4846, 0.3063, 0.5115, 0.3063, 0.5115, 0.3482, 0.5292, 0.3325, 0.5317, 0.2521, 0.4723, 0.288, 0.4846, 0.233, 0.4936, 0.02994, 0.9316, 0.0175, 0.945, 0.01424, 0.9262, 0.01705, 0.9056, 0.02994, 0.9316, 0.01424, 0.9262, 0.02994, 0.9316, 0.03722, 0.9144, 0.04444, 0.9452, 0.233, 0.4936, 0.2732, 0.4941, 0.2412, 0.5068, 0.02994, 0.9316, 0.03332, 0.9473, 0.0175, 0.945, 0.02548, 0.5398, 0.04369, 0.4952, 0.04043, 0.5901, 0.3338, 0.7998, 0.2865, 0.8173, 0.3416, 0.7686, 0.9333, 0.2707, 0.9332, 0.2166, 0.9482, 0.2535, 0.8596, 0.8775, 0.861, 0.9225, 0.8418, 0.8857, 0.8484, 0.9301, 0.8418, 0.8857, 0.861, 0.9225, 0.3733, 0.7064, 0.3416, 0.7686, 0.3236, 0.7608, 0.8484, 0.9301, 0.8464, 0.9643, 0.8341, 0.9279, 0.8418, 0.8857, 0.8484, 0.9301, 0.8341, 0.9279, 0.8484, 0.9301, 0.8624, 0.9621, 0.8464, 0.9643, 0.3416, 0.7686, 0.3733, 0.7064, 0.3975, 0.6947, 0.3975, 0.6947, 0.4145, 0.6364, 0.4191, 0.6658, 0.1727, 0.576, 0.185, 0.5702, 0.1901, 0.6063, 0.2088, 0.593, 0.2348, 0.6242, 0.2185, 0.6161, 0.0204, 0.8785, 0.0172, 0.8564, 0.02938, 0.8702, 0.863, 0.376, 0.8685, 0.4659, 0.8551, 0.4567, 0.05806, 0.734, 0.1144, 0.7902, 0.06671, 0.7756, 0.9314, 0.6984, 0.9361, 0.6566, 0.9466, 0.692, 0.2145, 0.8214, 0.1575, 0.7959, 0.2127, 0.8066, 0.1522, 0.8783, 0.1624, 0.8484, 0.1624, 0.9019, 0.9257, 0.922, 0.9173, 0.9621, 0.9079, 0.9301, 0.9068, 0.8874, 0.9257, 0.922, 0.9079, 0.9301, 0.7928, 0.09933, 0.8077, 0.1714, 0.7536, 0.07708, 0.9332, 0.2166, 0.9273, 0.1804, 0.9446, 0.1735, 0.7037, 0.3543, 0.7361, 0.3358, 0.7618, 0.3346, 0.8853, 0.3162, 0.8961, 0.3077, 0.8862, 0.4143, 0.5044, 0.4987, 0.6049, 0.6241, 0.5317, 0.5549, 0.8385, 0.04217, 0.8303, 0.09205, 0.832, 0.0, 0.8989, 0.1914, 0.8961, 0.3077, 0.8853, 0.3162, 0.6378, 0.2315, 0.6534, 0.216, 0.6551, 0.2284, 0.2226, 0.8512, 0.2288, 0.8607, 0.2162, 0.8609, 0.8286, 0.2599, 0.8022, 0.3083, 0.7998, 0.2669, 0.462, 0.3339, 0.4734, 0.39, 0.4549, 0.3694, 0.0172, 0.8564, 0.0204, 0.8785, 0.01033, 0.8667, 0.01033, 0.8667, 0.0204, 0.8785, 0.008919, 0.8823, 0.8182, 0.8394, 0.8127, 0.8401, 0.7935, 0.8064, 0.8127, 0.8401, 0.7357, 0.7438, 0.7935, 0.8064, 0.8748, 0.6908, 0.876, 0.7531, 0.8668, 0.6963, 0.664, 0.3434, 0.7037, 0.3543, 0.6646, 0.3594, 0.718, 0.3675, 0.6869, 0.3785, 0.6646, 0.3594, 0.8403, 0.1628, 0.8425, 0.09928, 0.8527, 0.151, 0.8265, 0.1644, 0.8297, 0.2159, 0.8077, 0.1714, 0.9463, 0.104, 0.9586, 0.05909, 0.9608, 0.1001, 0.6251, 0.3042, 0.6385, 0.3232, 0.6171, 0.3174, 0.622, 0.2731, 0.6251, 0.3042, 0.6171, 0.3174, 0.6378, 0.2315, 0.6087, 0.2685, 0.6138, 0.2389, 0.9068, 0.8874, 0.9079, 0.9301, 0.8897, 0.9289, 0.1133, 0.8792, 0.1298, 0.8484, 0.1298, 0.8904, 0.9171, 0.1446, 0.9059, 0.09865, 0.9119, 0.02143, 0.8806, 0.7013, 0.8748, 0.6908, 0.878, 0.6288, 0.2808, 0.197, 0.2658, 0.1892, 0.3466, 0.1232, 0.3325, 0.5317, 0.3482, 0.5292, 0.3523, 0.5602, 0.8689, 0.2833, 0.8514, 0.3117, 0.8549, 0.2254, 0.9085, 0.5555, 0.9171, 0.6115, 0.9038, 0.6157, 0.06784, 0.3653, 0.06412, 0.4057, 0.03879, 0.4106, 0.08397, 0.4086, 0.06412, 0.4057, 0.1382, 0.3204, 0.9016, 0.3862, 0.917, 0.4091, 0.8988, 0.483, 0.8659, 0.1588, 0.8527, 0.151, 0.8605, 0.09458, 0.8605, 0.09458, 0.8725, 0.09752, 0.8659, 0.1588, 0.0, 0.6068, 0.01896, 0.6337, 0.007818, 0.6625, 0.05712, 0.685, 0.02548, 0.5398, 0.04043, 0.5901, 0.9218, 0.2791, 0.9333, 0.2707, 0.9299, 0.3171, 0.3236, 0.7608, 0.3416, 0.7686, 0.2744, 0.8004, 0.8302, 0.8466, 0.8418, 0.8857, 0.8305, 0.8882, 0.8464, 0.9643, 0.8624, 0.9621, 0.8517, 1.0, 0.931, 0.1227, 0.9273, 0.1804, 0.9171, 0.1579, 0.3975, 0.6947, 0.3733, 0.7064, 0.3938, 0.6288, 0.917, 0.4091, 0.9016, 0.3862, 0.914, 0.2964, 0.9087, 0.1947, 0.914, 0.2964, 0.9052, 0.3052, 0.1144, 0.7902, 0.2145, 0.8214, 0.161, 0.8327, 0.1144, 0.7902, 0.05806, 0.734, 0.05712, 0.685, 0.9257, 0.922, 0.9068, 0.8874, 0.9208, 0.8842, 0.931, 0.869, 0.9257, 0.922, 0.9208, 0.8842, 0.9171, 0.1446, 0.914, 0.2964, 0.9087, 0.1947, 0.2162, 0.8484, 0.2162, 0.9105, 0.2089, 0.8756, 0.01896, 0.6337, 0.05806, 0.734, 0.03204, 0.7179, 0.2268, 0.8398, 0.2865, 0.8173, 0.2974, 0.8267, 0.2348, 0.6242, 0.2215, 0.6314, 0.2185, 0.6161, 0.9185, 0.8518, 0.931, 0.869, 0.9208, 0.8842, 0.7316, 0.3786, 0.6869, 0.3785, 0.718, 0.3675, 0.9817, 0.455, 0.9719, 0.5007, 0.9648, 0.4535, 0.4776, 0.4787, 0.5044, 0.4987, 0.5317, 0.5549, 0.863, 0.376, 0.8551, 0.4567, 0.8467, 0.3862, 0.002607, 0.9195, 0.01424, 0.9262, 0.007134, 0.936, 0.002607, 0.9195, 0.01705, 0.9056, 0.01424, 0.9262, 0.7357, 0.7438, 0.6049, 0.6241, 0.6521, 0.6541, 0.594, 0.5668, 0.6977, 0.6528, 0.7239, 0.6892, 0.8551, 0.4567, 0.8699, 0.5611, 0.8579, 0.5517, 0.9584, 0.7729, 0.9702, 0.7959, 0.9519, 0.8067, 0.9493, 0.0, 0.9664, 0.02227, 0.9506, 0.03284, 0.7475, 0.04485, 0.6638, 0.02963, 0.6966, 0.01721, 0.8403, 0.1628, 0.8388, 0.2189, 0.8304, 0.1713, 0.4395, 0.2632, 0.4549, 0.3694, 0.4295, 0.3139, 0.4485, 0.4061, 0.4295, 0.3139, 0.4549, 0.3694, 0.7929, 0.7719, 0.7239, 0.6892, 0.7608, 0.7163, 0.8579, 0.5517, 0.8699, 0.5611, 0.8682, 0.6329, 0.7654, 0.3093, 0.7618, 0.3346, 0.7361, 0.3358, 0.9622, 0.8628, 0.9744, 0.8372, 0.9741, 0.8767, 0.8388, 0.2189, 0.8406, 0.2763, 0.8298, 0.2281, 0.8833, 0.5082, 0.8913, 0.5676, 0.8806, 0.5857, 0.1133, 0.8484, 0.1133, 0.9198, 0.1019, 0.8776, 0.6646, 0.3594, 0.6869, 0.3785, 0.6471, 0.3659, 0.9617, 0.5386, 0.9588, 0.4992, 0.9719, 0.5007, 0.8425, 0.09928, 0.8403, 0.1628, 0.8303, 0.09205, 0.9476, 0.3138, 0.9333, 0.2707, 0.9482, 0.2535, 0.8286, 0.2599, 0.7998, 0.2669, 0.8297, 0.2159, 0.9463, 0.104, 0.9355, 0.0672, 0.9586, 0.05909, 0.6551, 0.2284, 0.6408, 0.2559, 0.6378, 0.2482, 0.5672, 0.5651, 0.6521, 0.6541, 0.6049, 0.6241, 0.6638, 0.02963, 0.5926, 0.01527, 0.6452, 0.007546, 0.5834, 0.05205, 0.6638, 0.02963, 0.6334, 0.04399, 0.8753, 0.7862, 0.8686, 0.7597, 0.876, 0.7531, 0.8699, 0.5611, 0.878, 0.6288, 0.8682, 0.6329, 0.8988, 0.483, 0.9085, 0.5555, 0.8913, 0.5676, 0.02548, 0.5398, 0.06412, 0.4057, 0.04369, 0.4952, 0.9784, 0.3811, 0.987, 0.417, 0.9733, 0.4171, 0.9555, 0.3834, 0.9539, 0.4321, 0.9395, 0.4129, 0.2865, 0.8173, 0.2744, 0.8004, 0.3416, 0.7686, 0.9273, 0.1804, 0.931, 0.1227, 0.9446, 0.1735, 0.9361, 0.6566, 0.9236, 0.6105, 0.9473, 0.6043, 0.7579, 0.7477, 0.8182, 0.8394, 0.7935, 0.8064, 0.3482, 0.5292, 0.3938, 0.6288, 0.3709, 0.5899, 0.2412, 0.5068, 0.2147, 0.5298, 0.1932, 0.5309, 0.01896, 0.6337, 0.05712, 0.685, 0.05806, 0.734, 0.9304, 0.7294, 0.9314, 0.6984, 0.9459, 0.7254, 0.6087, 0.2685, 0.622, 0.2731, 0.6171, 0.3174, 0.7037, 0.3543, 0.718, 0.3675, 0.6646, 0.3594, 0.4606, 0.1596, 0.4943, 0.07801, 0.541, 0.06023, 0.266, 0.8592, 0.2573, 0.8558, 0.266, 0.8484, 0.9052, 0.3052, 0.8961, 0.3077, 0.9087, 0.1947, 0.7536, 0.07708, 0.8077, 0.1714, 0.7872, 0.1492, 0.3972, 0.5788, 0.3482, 0.5292, 0.3707, 0.5201, 0.1304, 0.2966, 0.06412, 0.4057, 0.06784, 0.3653, 0.9437, 0.9172, 0.9335, 0.9082, 0.9462, 0.8993, 0.031, 0.8933, 0.0204, 0.8785, 0.02938, 0.8702, 0.2082, 0.5502, 0.2084, 0.5748, 0.196, 0.5561, 0.2808, 0.197, 0.1931, 0.2738, 0.2658, 0.1892, 0.02994, 0.9316, 0.01705, 0.9056, 0.03722, 0.9144, 0.1904, 0.5108, 0.2195, 0.4841, 0.233, 0.4936, 0.8341, 0.9279, 0.8305, 0.8882, 0.8418, 0.8857, 0.7361, 0.3358, 0.7037, 0.3543, 0.7063, 0.3395, 0.4754, 0.1924, 0.4852, 0.144, 0.4938, 0.1431, 0.8952, 0.1443, 0.8989, 0.1914, 0.8853, 0.3162, 0.9047, 0.02103, 0.9059, 0.09865, 0.8952, 0.1443, 0.8738, 0.9079, 0.8799, 0.9694, 0.861, 0.9225, 0.9608, 0.1001, 0.9575, 0.1499, 0.9463, 0.104, 0.4943, 0.07801, 0.5287, 0.03399, 0.541, 0.06023, 0.8668, 0.6963, 0.876, 0.7531, 0.8686, 0.7597, 0.3927, 0.03947, 0.402, 0.01419, 0.4191, 0.0])
me_cube_002.materials.append(mat_material)
me_cube_002.use_remesh_preserve_volume = False
me_cube_002.use_remesh_preserve_attributes = False
me_cube_002.use_mirror_vertex_groups = False
me_cube_002.update()
me_cube_001 = bpy.data.meshes.new('Cube.001')
me_cube_001.from_pydata([(3.29, 0.3499, 0.792), (3.197, 0.6803, 1.438), (3.197, 0.0184, 1.439), (3.197, 0.5626, 2.795), (2.907, 0.3503, 0.1456), (3.197, 0.5647, 0.1449), (3.197, 0.1336, 2.797), (2.907, 0.3481, 2.795), (2.907, 0.3492, 1.438), (3.001, 0.166, 0.1462), (3.197, 0.1358, 0.1462), (3.29, 0.3492, 1.438), (3.001, 0.1336, 2.797), (3.001, 0.5647, 0.1449), (3.29, 0.3481, 2.801), (3.29, 0.3503, 0.1456), (3.001, 0.5626, 2.795), (3.001, 0.0184, 1.439), (3.001, 0.6803, 1.438), (2.907, 0.3499, 0.792), (2.907, 0.3486, 2.085), (3.001, 0.09803, 2.086), (3.001, 0.07317, 0.7927), (3.001, 0.6265, 0.7913), (3.001, 0.5988, 2.084), (3.29, 0.3486, 2.085), (3.197, 0.09803, 2.086), (3.197, 0.07317, 0.7927), (3.197, 0.6265, 0.7913), (3.197, 0.5988, 2.084), (3.29, 0.4882, 0.7917), (3.29, 0.5148, 1.438), (2.907, 0.4376, 0.1452), (3.29, 0.4554, 2.8), (3.29, 0.4575, 0.1452), (2.907, 0.4358, 2.794), (2.907, 0.486, 1.438), (2.907, 0.4636, 0.7917), (2.907, 0.4513, 2.085), (3.29, 0.4737, 2.085), (3.29, 0.2115, 0.7923), (3.29, 0.2233, 2.085), (2.907, 0.2566, 0.1459), (3.29, 0.1838, 1.439), (2.907, 0.2547, 2.795), (2.907, 0.2065, 1.439), (3.29, 0.2409, 2.801), (2.907, 0.2399, 2.085), (3.29, 0.2431, 0.1459), (2.907, 0.2299, 0.7923), (3.13, 0.2368, 2.851), (3.189, 0.4594, 2.851), (3.13, 0.4594, 2.851), (3.13, 0.4854, 2.851), (3.189, 0.4854, 2.851), (3.189, 0.2109, 2.851), (3.13, 0.2109, 2.851), (3.13, 0.3481, 2.851), (3.189, 0.3481, 2.851), (3.189, 0.2368, 2.851), (3.154, 0.213, 3.171), (3.166, 0.4832, 3.17), (3.154, 0.4832, 3.17), (3.154, 0.4907, 3.171), (3.166, 0.4907, 3.171), (3.166, 0.2055, 3.172), (3.154, 0.2055, 3.172), (3.166, 0.213, 3.171), (3.019, 0.3481, 2.851), (3.019, 0.2307, 2.851), (3.019, 0.4656, 2.851)], [], [(31, 39, 25, 11), (34, 30, 0, 15), (37, 19, 8, 36), (38, 20, 7, 35), (40, 43, 2, 27), (45, 17, 21, 47), (47, 21, 12, 44), (48, 40, 27, 10), (42, 9, 22, 49), (49, 22, 17, 45), (32, 4, 19, 37), (41, 46, 6, 26), (43, 41, 26, 2), (36, 8, 20, 38), (39, 33, 14, 25), (30, 31, 11, 0), (24, 16, 3, 29), (18, 24, 29, 1), (23, 18, 1, 28), (13, 23, 28, 5), (17, 22, 27, 2), (22, 9, 10, 27), (12, 21, 26, 6), (21, 17, 2, 26), (58, 59, 55, 46, 14), (32, 13, 5, 34), (7, 44, 69, 68), (42, 4, 15, 48), (1, 29, 39, 31), (5, 28, 30, 34), (23, 37, 36, 18), (24, 38, 35, 16), (13, 32, 37, 23), (18, 36, 38, 24), (29, 3, 33, 39), (28, 1, 31, 30), (70, 68, 57, 52, 53), (4, 32, 34, 15), (0, 11, 43, 40), (8, 45, 47, 20), (20, 47, 44, 7), (15, 0, 40, 48), (4, 42, 49, 19), (19, 49, 45, 8), (25, 14, 46, 41), (11, 25, 41, 43), (6, 46, 55), (9, 42, 48, 10), (51, 54, 64, 61), (54, 51, 58, 14, 33), (54, 53, 63, 64), (58, 51, 52, 57), (54, 33, 3), (59, 58, 57, 50), (61, 64, 63, 62), (65, 67, 60, 66), (50, 56, 66, 60), (56, 55, 65, 66), (59, 50, 60, 67), (52, 51, 61, 62), (53, 52, 62, 63), (55, 59, 67, 65), (69, 44, 12), (70, 53, 16), (12, 6, 56), (6, 55, 56), (53, 54, 3), (53, 3, 16), (56, 69, 12), (68, 69, 56, 50, 57), (35, 70, 16), (35, 7, 68, 70)])
me_cube_001.materials.append(mat_material)
me_cube_001.use_remesh_preserve_volume = False
me_cube_001.use_remesh_preserve_attributes = False
me_cube_001.use_mirror_vertex_groups = False
me_cube_001.update()
me_cube = bpy.data.meshes.new('Cube')
me_cube.from_pydata([(-0.07827, 0.9376, -0.7867), (-0.04678, 0.8111, -0.8111), (-0.0712, -0.08294, 0.1767), (-0.04777, -0.09775, 0.143), (-0.05288, 0.02725, -0.707), (-0.02697, 0.4829, -0.8103), (-0.02332, 0.1662, -0.7563), (-0.05727, 0.2765, -0.7586), (-0.07535, 0.1512, -0.8622), (-0.02257, 0.1519, -0.83), (-0.09528, -0.6484, -0.3127), (-0.0357, -0.6055, -0.3708), (-0.01285, -0.6484, -0.2062), (-0.05184, -0.6842, -0.2153), (-0.05827, -0.5406, -0.2374), (-0.003098, -0.5903, -0.248), (-0.02355, -0.5773, -0.1776), (-0.05779, -0.4474, -0.3924), (-0.0193, -0.4986, -0.355), (-0.02506, -0.2796, 0.6127), (-0.03027, -0.4309, 0.5344), (-0.005247, 0.01727, 0.6189), (-0.02534, -0.09561, 0.6632), (-0.04441, -0.1819, 0.5329), (-0.03436, -0.3189, 0.4777), (-0.02189, -0.2773, -0.6866), (-0.04016, -0.0841, -0.7954), (-0.03957, -0.4617, -0.5579), (-0.06311, -0.3094, -0.5283), (-0.005674, -0.5093, -0.423), (-0.005378, -0.3282, -0.6063), (-0.01904, -0.3477, -0.5253), (-0.007796, -0.03304, -0.7489), (-0.01299, -0.1469, -0.6644), (-0.04692, -0.1697, -0.6259), (-0.02183, 0.3787, -0.09337), (-0.00627, 0.3178, -0.07448), (-0.0562, 0.455, -0.02259), (-0.05895, 0.1773, -0.1158), (-0.01316, 0.1527, -0.1571), (-0.01987, 0.2536, -0.08917), (-0.03295, 0.3178, 0.002177), (-0.06049, 0.3521, 0.111), (-0.08253, 0.2049, -0.2612), (-0.05786, 0.3393, -0.1793), (-0.02778, 0.2229, -0.224), (-0.05777, 0.1042, -0.2814), (-0.01373, 0.08547, -0.2369), (-0.03085, 0.04624, -0.1643), (-0.003262, 0.005055, -0.2138), (-0.007838, -0.6469, 0.02127), (-0.01283, -0.6051, 0.1492), (-0.03421, -0.6006, -0.02165), (-0.04117, -0.7072, -0.03598), (-0.07978, -0.6836, 0.227), (-0.03201, -0.6787, 0.1709), (-0.02367, 0.07771, 0.6598), (-0.01072, 0.2286, 0.5668), (-0.04632, 0.1962, 0.6445), (-0.02653, 0.4959, 0.2714), (-0.01707, 0.4641, 0.1012), (-0.05765, 0.519, 0.1695), (-0.004622, 0.4127, 0.1613), (-0.02252, 0.3738, 0.1184), (-0.02931, 0.3736, 0.2169), (-0.08393, 0.3494, 0.2644), (-0.007322, -0.2156, 0.5667), (-0.009164, 0.03311, 0.5761), (-0.03926, -0.03462, 0.5542), (-0.005912, -0.448, 0.4685), (-0.0224, -0.5668, 0.3839), (-0.05162, -0.6226, 0.3427), (-0.02426, -0.536, 0.2673), (-0.05387, -0.415, 0.3963), (-0.009986, -0.4447, 0.4079), (-0.004239, -0.5982, 0.2465), (-0.06575, -0.518, 0.2684), (-0.07201, 0.2903, 0.3922), (-0.023, 0.345, 0.3366), (-0.01617, 0.2224, 0.4865), (-0.07121, 0.1857, 0.4875), (-0.04177, 0.09949, 0.5333), (-0.04684, 0.3276, 0.5656), (-0.004992, 0.4126, 0.3228), (-0.07187, 0.4387, 0.4669), (-0.05495, 0.5075, 0.3347), (-0.02227, 0.4191, 0.4318), (-0.03931, 0.5115, -0.7846), (-0.06333, 0.5288, -0.7737), (-0.05803, 0.6628, -0.8545), (-0.03443, 0.414, -0.8531), (-0.06268, 0.4316, -0.8792), (-0.07076, -0.01842, -0.2716), (-0.006548, -0.09413, -0.1938), (-0.02564, -0.05031, -0.2447), (-0.07354, -0.1232, -0.2231), (-0.07167, -0.1906, -0.1589), (-0.02141, -0.1518, -0.1616), (-0.02474, -0.1937, -0.003576), (-0.04365, -0.2131, -0.09628), (-0.05276, -0.1376, -0.01819), (-0.01741, -0.1427, -0.0878), (-0.05343, -0.1261, -0.07252), (-0.04858, -0.09292, -0.1152), (-0.011, -0.05456, -0.1656), (-0.0475, -0.04044, -0.1446), (-0.0525, -0.2306, -0.02743), (-0.0513, -0.2086, 0.0652), (-0.03567, -0.15, 0.1083), (-0.07403, -0.08494, 0.1267), (-0.02833, -0.1534, 0.0396), (-0.04902, -0.1258, 0.05935), (-0.07469, -0.1232, 0.04768), (-0.1298, -0.1789, -0.05757), (-0.1022, -0.1174, -0.08762), (-0.1019, -0.06845, -0.1304), (-0.1419, -0.1418, -0.1531), (-0.1198, -0.1762, -0.1496), (-0.06563, -0.1415, 0.6812), (-0.1066, -0.1644, 0.6709), (-0.06236, 0.04777, 0.6866), (-0.1109, 0.008741, 0.6796), (-0.1401, -0.1199, 0.6279), (-0.127, -0.07843, 0.5683), (-0.0749, -0.07531, 0.5484), (-0.0734, -0.2756, 0.4899), (-0.1442, -0.2871, 0.5638), (-0.1353, -0.2309, 0.54), (-0.09861, -0.1781, 0.5323), (-0.1289, 0.32, -0.1584), (-0.09801, 0.3058, -0.2068), (-0.1449, 0.1358, -0.187), (-0.1184, 0.1575, -0.1381), (-0.143, 0.295, -0.08761), (-0.1034, 0.2551, -0.06843), (-0.07596, -0.4841, 0.5083), (-0.07216, -0.3103, 0.6273), (-0.1335, -0.4824, 0.4683), (-0.1206, -0.3122, 0.6052), (-0.1416, -0.3975, 0.4669), (-0.1116, -0.4631, 0.3601), (-0.1111, -0.3291, 0.4691), (-0.09217, -0.7133, 0.07201), (-0.1041, -0.7001, -0.1197), (-0.14, -0.6615, 0.03253), (-0.1313, -0.6104, -0.05865), (-0.1019, -0.578, -0.1341), (-0.06135, -0.5831, -0.09729), (-0.0942, -0.5191, -0.2849), (-0.1405, -0.6125, -0.251), (-0.1317, -0.5514, -0.2595), (-0.09647, 0.5194, 0.2665), (-0.1059, 0.4909, 0.0812), (-0.09757, 0.4117, -0.09688), (-0.1322, 0.406, -0.04891), (-0.1235, 0.3305, 0.01557), (-0.08709, 0.3181, 0.01892), (-0.1417, 0.3822, 0.1), (-0.145, 0.435, 0.1115), (-0.1109, 0.3603, 0.1268), (-0.08045, -0.5668, -0.46), (-0.1135, -0.4413, -0.5784), (-0.1279, -0.5596, -0.4278), (-0.1436, -0.424, -0.5024), (-0.1104, -0.4286, -0.4257), (-0.1037, -0.2992, -0.5418), (-0.1286, -0.2967, -0.5612), (-0.1376, 0.39, 0.2395), (-0.1462, 0.4174, 0.3217), (-0.128, 0.3193, 0.3905), (-0.1245, 0.4363, 0.4176), (-0.08932, 0.4959, 0.381), (-0.1305, 0.4877, 0.2377), (-0.1339, 0.1741, -0.2295), (-0.1135, 0.04597, -0.2704), (-0.1289, -0.08566, -0.2197), (-0.1408, -0.08742, -0.1572), (-0.08172, -0.007515, -0.1483), (-0.128, 0.01919, -0.1682), (-0.08558, 0.0736, -0.1499), (-0.1457, 0.01327, -0.2201), (-0.1083, 0.2339, 0.4624), (-0.1374, 0.236, 0.4959), (-0.08633, 0.04485, 0.5436), (-0.1324, 0.1056, 0.5545), (-0.1422, 0.06952, 0.6298), (-0.08968, 0.2105, 0.6432), (-0.1272, 0.1819, 0.6305), (-0.1437, 0.2647, 0.5267), (-0.1092, 0.3332, 0.5578), (-0.05681, 0.8093, -0.7758), (-0.1104, 0.7778, -0.8011), (-0.09579, 0.8831, -0.7715), (-0.08303, 0.8436, -0.8279), (-0.09631, 0.6049, -0.8613), (-0.1259, -0.6649, 0.2096), (-0.09748, -0.6048, 0.3733), (-0.1305, -0.6006, 0.3459), (-0.1428, -0.5622, 0.2996), (-0.05097, -0.5805, 0.1331), (-0.1097, -0.5512, 0.2305), (-0.07987, -0.5923, 0.01386), (-0.1208, -0.5983, 0.1107), (-0.1313, -0.2291, -0.7087), (-0.09352, -0.1181, -0.7946), (-0.07554, -0.2958, -0.7053), (-0.104, -0.1214, -0.651), (-0.09396, 0.1358, -0.736), (-0.1243, 0.05418, -0.731), (-0.09612, -0.2224, -0.07826), (-0.09835, -0.2253, 0.006219), (-0.1002, -0.1414, -0.017), (-0.06434, -0.1418, 0.1561), (-0.09544, -0.09569, 0.1582), (-0.1123, -0.1274, 0.1177), (-0.1213, -0.1759, 0.04835), (-0.1043, -0.1252, 0.07504), (-0.09726, -0.2076, 0.0761), (-0.07512, -0.1889, 0.1193), (-0.1037, -0.1569, 0.1289), (-0.08963, 0.3567, -0.7682), (-0.1417, -0.05665, -0.7244), (-0.1229, 0.3258, -0.8412), (-0.1255, 0.003355, -0.8103), (-0.0918, 0.3569, -0.8817), (-0.1238, 0.3156, -0.782), (-0.09467, 0.6101, -0.7759)], [], [(27, 30, 29), (82, 57, 86), (72, 75, 51), (24, 66, 74), (35, 37, 60), (51, 75, 50), (80, 77, 79), (96, 95, 97), (141, 139, 127), (200, 198, 140), (164, 163, 150), (206, 221, 166), (144, 149, 143), (215, 217, 219), (135, 71, 70), (108, 107, 98), (68, 67, 66), (84, 82, 86), (106, 107, 210), (88, 7, 87), (112, 109, 111), (49, 48, 104), (63, 42, 41), (76, 72, 199), (212, 218, 107), (57, 79, 83), (70, 55, 75), (8, 91, 90), (14, 147, 16), (24, 23, 66), (136, 135, 20), (38, 39, 40), (37, 61, 60), (28, 165, 164), (49, 104, 93), (53, 142, 143), (62, 64, 63), (59, 86, 83), (80, 79, 81), (82, 189, 186), (89, 194, 193), (88, 226, 220), (101, 100, 110), (98, 99, 97), (103, 115, 114), (106, 210, 209), (7, 88, 220), (26, 205, 204), (17, 28, 164), (28, 17, 31), (37, 153, 152), (46, 92, 174), (52, 199, 50), (58, 82, 186), (21, 79, 57), (60, 61, 59), (1, 193, 0), (102, 103, 114), (99, 106, 209), (107, 218, 217), (175, 92, 95), (121, 185, 122), (131, 180, 178), (134, 133, 132), (137, 198, 197), (138, 126, 137), (175, 180, 174), (180, 176, 178), (183, 184, 80), (189, 188, 187), (191, 225, 226), (197, 198, 195), (207, 208, 206), (219, 218, 212), (219, 217, 218), (208, 221, 206), (54, 195, 142), (166, 163, 164), (132, 131, 178), (133, 155, 157), (154, 152, 153), (198, 139, 140), (191, 222, 225), (117, 96, 209), (176, 115, 178), (113, 210, 215), (118, 119, 136), (44, 130, 153), (118, 136, 19), (44, 37, 35), (85, 61, 151), (99, 209, 96), (107, 217, 210), (92, 46, 47), (64, 62, 78), (109, 3, 111), (7, 220, 207), (113, 176, 116), (213, 219, 212), (158, 152, 154), (81, 68, 183), (125, 23, 24), (176, 114, 115), (77, 78, 79), (26, 204, 8), (102, 114, 211), (14, 16, 18), (17, 164, 148), (95, 92, 94), (22, 66, 21), (93, 94, 49), (97, 95, 94), (201, 199, 52), (61, 152, 151), (14, 17, 148), (56, 21, 57), (61, 85, 59), (4, 7, 207), (91, 8, 224), (147, 14, 146), (147, 52, 16), (124, 68, 23), (27, 161, 205), (94, 47, 49), (68, 124, 183), (73, 76, 140), (76, 200, 140), (71, 135, 196), (89, 91, 194), (91, 224, 194), (101, 110, 98), (104, 101, 93), (105, 177, 115), (26, 8, 9), (4, 207, 206), (17, 14, 18), (14, 148, 146), (16, 15, 18), (11, 29, 12), (17, 18, 31), (19, 69, 66), (27, 205, 25), (61, 37, 152), (42, 156, 41), (48, 49, 39), (58, 120, 56), (81, 183, 80), (58, 57, 82), (85, 151, 171), (190, 5, 1), (103, 105, 115), (100, 102, 211), (34, 4, 206), (113, 211, 114), (123, 184, 183), (132, 178, 179), (137, 197, 196), (138, 137, 135), (145, 202, 201), (156, 42, 159), (161, 203, 205), (169, 167, 65), (188, 185, 187), (184, 181, 80), (189, 187, 186), (224, 222, 194), (194, 191, 193), (203, 223, 204), (220, 225, 207), (211, 216, 112), (215, 216, 211), (112, 216, 109), (225, 208, 207), (204, 223, 8), (205, 203, 204), (164, 150, 148), (141, 128, 125), (119, 138, 136), (130, 129, 153), (146, 145, 201), (148, 150, 146), (150, 145, 146), (167, 159, 65), (135, 137, 196), (136, 138, 135), (117, 95, 96), (178, 115, 177), (175, 116, 176), (113, 215, 211), (226, 225, 220), (8, 222, 224), (193, 191, 0), (36, 45, 35), (134, 38, 41), (45, 43, 44), (70, 75, 69), (5, 90, 1), (121, 119, 118), (186, 121, 120), (149, 10, 143), (163, 162, 149), (206, 165, 28), (170, 189, 84), (196, 195, 54), (199, 200, 76), (74, 75, 72), (48, 39, 38), (66, 67, 21), (92, 47, 94), (111, 3, 110), (181, 77, 80), (128, 124, 23), (173, 131, 133), (185, 184, 122), (137, 139, 198), (98, 110, 108), (74, 66, 69), (206, 28, 34), (43, 130, 44), (51, 50, 199), (79, 67, 81), (32, 25, 26), (196, 54, 71), (35, 60, 36), (8, 90, 9), (32, 26, 9), (15, 29, 18), (160, 27, 11), (136, 20, 19), (66, 22, 19), (156, 134, 41), (36, 41, 40), (31, 33, 34), (205, 26, 25), (30, 27, 25), (142, 53, 55), (53, 50, 55), (75, 55, 50), (42, 63, 64), (62, 60, 83), (120, 22, 56), (69, 20, 70), (57, 83, 86), (83, 79, 78), (97, 99, 96), (106, 99, 98), (93, 97, 94), (103, 101, 104), (108, 3, 212), (33, 6, 4), (143, 13, 53), (15, 50, 12), (24, 74, 73), (36, 47, 45), (104, 48, 105), (55, 70, 71), (72, 51, 199), (77, 65, 78), (86, 59, 85), (5, 190, 87), (128, 127, 123), (73, 140, 141), (149, 145, 150), (133, 158, 154), (156, 159, 155), (10, 162, 160), (168, 167, 169), (77, 169, 65), (151, 172, 170), (92, 175, 174), (222, 191, 194), (144, 195, 198), (199, 202, 200), (117, 209, 113), (209, 210, 113), (216, 213, 109), (221, 208, 225), (221, 222, 223), (10, 149, 162), (156, 155, 134), (163, 203, 161), (179, 38, 132), (144, 202, 145), (147, 146, 201), (159, 167, 157), (42, 65, 159), (158, 168, 172), (122, 184, 123), (124, 123, 183), (188, 169, 182), (181, 182, 169), (210, 217, 215), (192, 190, 0), (226, 88, 190), (109, 213, 2), (9, 5, 32), (33, 30, 32), (13, 143, 10), (82, 84, 189), (101, 97, 93), (180, 175, 176), (137, 126, 139), (203, 163, 221), (139, 141, 140), (162, 161, 160), (166, 164, 165), (177, 179, 178), (191, 226, 192), (197, 195, 196), (43, 174, 173), (151, 152, 172), (187, 121, 186), (214, 213, 216), (219, 213, 214), (1, 0, 190), (3, 109, 2), (32, 5, 6), (10, 160, 11), (13, 11, 12), (16, 50, 15), (73, 125, 24), (32, 30, 25), (29, 30, 31), (33, 31, 30), (40, 39, 36), (45, 47, 46), (38, 179, 48), (179, 177, 48), (105, 48, 177), (49, 47, 39), (47, 36, 39), (201, 52, 147), (55, 71, 54), (142, 55, 54), (62, 36, 60), (41, 62, 63), (78, 65, 64), (65, 42, 64), (67, 79, 21), (72, 73, 74), (171, 84, 85), (190, 88, 87), (91, 89, 90), (103, 104, 105), (108, 110, 3), (100, 112, 111), (117, 113, 116), (138, 119, 122), (126, 122, 123), (128, 123, 124), (139, 126, 127), (126, 123, 127), (173, 133, 129), (130, 173, 129), (134, 132, 38), (125, 73, 141), (143, 142, 144), (149, 144, 145), (163, 149, 150), (172, 152, 158), (157, 167, 158), (155, 159, 157), (221, 163, 166), (158, 167, 168), (181, 169, 77), (188, 168, 169), (168, 170, 172), (174, 43, 46), (184, 188, 182), (226, 190, 192), (199, 201, 202), (144, 198, 202), (223, 203, 221), (112, 100, 211), (2, 213, 212), (215, 219, 214), (52, 50, 16), (18, 29, 31), (102, 100, 101), (58, 186, 120), (98, 97, 101), (73, 72, 76), (100, 111, 110), (44, 153, 37), (133, 157, 158), (131, 173, 180), (188, 184, 185), (62, 41, 36), (74, 69, 75), (120, 121, 118), (68, 66, 23), (60, 59, 83), (103, 102, 101), (81, 67, 68), (4, 6, 7), (13, 10, 11), (11, 27, 29), (29, 15, 12), (19, 22, 118), (19, 20, 69), (41, 38, 40), (28, 31, 34), (46, 43, 45), (53, 12, 50), (56, 57, 58), (56, 22, 21), (70, 20, 135), (86, 85, 84), (89, 1, 90), (107, 108, 212), (106, 98, 107), (7, 6, 87), (6, 5, 87), (90, 5, 9), (34, 33, 4), (33, 32, 6), (13, 12, 53), (120, 118, 22), (35, 45, 44), (62, 83, 78), (89, 193, 1), (113, 114, 176), (116, 175, 117), (117, 175, 95), (119, 121, 122), (171, 151, 170), (180, 173, 174), (181, 184, 182), (170, 188, 189), (222, 8, 223), (128, 141, 127), (165, 206, 166), (142, 195, 144), (121, 187, 185), (168, 188, 170), (84, 171, 170), (160, 161, 27), (125, 128, 23), (225, 222, 221), (2, 212, 3), (130, 43, 173), (133, 131, 132), (162, 163, 161), (202, 198, 200), (214, 216, 215), (122, 126, 138), (155, 133, 134), (129, 133, 154), (129, 154, 153), (192, 0, 191)])
me_cube.polygons.foreach_set('use_smooth', [True] * 450)
_uv = me_cube.uv_layers.new(name='UVMap')
_uv.uv.foreach_set('vector', [0.4862, 0.262, 0.5231, 0.2263, 0.4871, 0.3128, 0.8833, 0.5404, 0.8508, 0.5524, 0.896, 0.4816, 0.5649, 0.5524, 0.5419, 0.5527, 0.5276, 0.5209, 0.5195, 0.6768, 0.5048, 0.7052, 0.5156, 0.6391, 0.8173, 0.308, 0.8514, 0.3235, 0.8693, 0.3628, 0.5276, 0.5209, 0.5419, 0.5527, 0.4979, 0.4826, 0.5291, 0.8548, 0.5341, 0.9011, 0.51, 0.8685, 0.6862, 0.8257, 0.6841, 0.7954, 0.7044, 0.8123, 0.2001, 0.04764, 0.1785, 0.03891, 0.2415, 0.03576, 0.09865, 0.1005, 0.1045, 0.07477, 0.1432, 0.06751, 0.4695, 0.9405, 0.458, 0.9687, 0.4612, 0.873, 0.9888, 0.3925, 1.0, 0.3642, 1.0, 0.4615, 0.0394, 0.1536, 0.02058, 0.2574, 0.007122, 0.2014, 0.1986, 0.2122, 0.191, 0.1989, 0.2142, 0.1873, 0.5707, 0.7046, 0.5634, 0.7826, 0.5533, 0.7599, 0.6707, 0.4475, 0.6465, 0.4413, 0.6424, 0.4147, 0.5155, 0.7704, 0.5036, 0.7927, 0.5048, 0.7052, 0.6122, 0.8737, 0.6045, 0.9161, 0.5948, 0.8623, 0.07532, 0.7229, 0.0736, 0.6889, 0.09074, 0.7106, 0.9691, 0.1493, 0.9684, 0.2418, 0.9606, 0.1551, 0.0634, 0.7088, 0.06262, 0.7354, 0.05441, 0.7131, 0.6805, 0.3158, 0.7004, 0.3284, 0.6672, 0.3404, 0.7094, 0.7133, 0.7218, 0.7202, 0.7103, 0.7609, 0.4839, 0.6828, 0.4983, 0.6821, 0.4888, 0.7284, 0.6798, 0.4639, 0.66, 0.4581, 0.6465, 0.4413, 0.8508, 0.5524, 0.8388, 0.5261, 0.8801, 0.4446, 0.5695, 0.5962, 0.5066, 0.5389, 0.5419, 0.5527, 0.9318, 0.2715, 0.9407, 0.1704, 0.9514, 0.1794, 0.4869, 0.8654, 0.4854, 0.812, 0.4987, 0.8415, 0.1182, 0.6478, 0.1182, 0.7023, 0.1045, 0.6949, 0.5696, 0.6361, 0.5707, 0.7046, 0.5551, 0.6875, 0.134, 0.667, 0.1483, 0.6478, 0.1483, 0.6874, 0.6047, 0.6948, 0.6056, 0.761, 0.5915, 0.7395, 0.978, 0.4687, 0.9918, 0.4638, 0.9972, 0.5179, 0.6805, 0.3158, 0.6672, 0.3404, 0.6508, 0.3359, 0.5662, 0.9206, 0.5816, 0.8858, 0.5899, 0.9459, 0.8599, 0.3895, 0.8545, 0.4147, 0.8422, 0.3809, 0.901, 0.417, 0.896, 0.4816, 0.8801, 0.4446, 0.5291, 0.8548, 0.51, 0.8685, 0.5169, 0.82, 0.636, 0.6828, 0.6575, 0.6797, 0.6533, 0.7297, 0.948, 0.09089, 0.9333, 0.1106, 0.9442, 0.02924, 0.9691, 0.1493, 0.9796, 0.1194, 0.9791, 0.2118, 0.04417, 0.6604, 0.05614, 0.6856, 0.04742, 0.7075, 0.6424, 0.4147, 0.6247, 0.3865, 0.6362, 0.3552, 0.01264, 0.7452, 0.03165, 0.7369, 0.03091, 0.7574, 0.07532, 0.7229, 0.09074, 0.7106, 0.09154, 0.7377, 0.9684, 0.2418, 0.9691, 0.1493, 0.9791, 0.2118, 0.9428, 0.3618, 0.9312, 0.4456, 0.9238, 0.3736, 0.9797, 0.5272, 0.978, 0.4687, 0.9972, 0.5179, 0.978, 0.4687, 0.9797, 0.5272, 0.9629, 0.4832, 0.6047, 0.6948, 0.6191, 0.67, 0.6223, 0.7302, 0.6925, 0.7092, 0.6854, 0.7535, 0.6723, 0.7303, 0.5079, 0.463, 0.5341, 0.5138, 0.4979, 0.4826, 0.6383, 0.7353, 0.636, 0.6828, 0.6533, 0.7297, 0.7885, 0.598, 0.8388, 0.5261, 0.8508, 0.5524, 0.8693, 0.3628, 0.8962, 0.3805, 0.901, 0.417, 0.9569, 0.04262, 0.9442, 0.02924, 0.9497, 0.0, 0.05658, 0.6652, 0.05494, 0.6478, 0.0736, 0.6594, 0.07377, 0.7424, 0.07532, 0.7229, 0.09154, 0.7377, 0.0736, 0.6889, 0.08124, 0.6677, 0.0894, 0.6848, 0.6662, 0.7818, 0.6854, 0.7535, 0.6841, 0.7954, 0.3357, 0.01966, 0.3503, 0.04422, 0.2884, 0.02006, 0.2717, 0.3336, 0.2279, 0.3289, 0.2356, 0.3121, 0.7323, 0.7962, 0.7471, 0.7966, 0.7339, 0.8358, 0.1509, 0.02741, 0.1045, 0.07477, 0.09736, 0.05404, 0.2226, 0.002956, 0.2264, 0.02006, 0.1509, 0.02741, 0.1953, 0.316, 0.2279, 0.3289, 0.2314, 0.351, 0.2279, 0.3289, 0.2027, 0.2941, 0.2356, 0.3121, 0.5319, 0.7992, 0.5469, 0.8193, 0.5291, 0.8548, 0.4262, 0.1041, 0.4011, 0.1052, 0.3864, 0.05899, 0.9838, 0.05681, 0.9909, 0.2256, 0.9796, 0.1194, 0.09736, 0.05404, 0.1045, 0.07477, 0.0596, 0.09252, 0.9823, 0.294, 0.9933, 0.3237, 0.9888, 0.3925, 0.09154, 0.6589, 0.08124, 0.6677, 0.07762, 0.6478, 0.09154, 0.6589, 0.0894, 0.6848, 0.08124, 0.6677, 0.1045, 0.719, 0.09154, 0.6809, 0.1045, 0.6478, 0.5746, 0.8304, 0.5913, 0.8324, 0.5816, 0.8858, 0.08482, 0.4057, 0.05111, 0.3685, 0.05802, 0.3421, 0.284, 0.3201, 0.2717, 0.3336, 0.2356, 0.3121, 0.7471, 0.7966, 0.7422, 0.7565, 0.7508, 0.7206, 0.6314, 0.6876, 0.6223, 0.7302, 0.6191, 0.67, 0.1045, 0.07477, 0.1785, 0.03891, 0.1432, 0.06751, 0.4041, 0.6295, 0.2526, 0.5837, 0.2566, 0.562, 0.6705, 0.821, 0.6862, 0.8257, 0.681, 0.8448, 0.04417, 0.7432, 0.03165, 0.7369, 0.04281, 0.7036, 0.1849, 0.248, 0.1767, 0.2206, 0.1986, 0.2122, 0.6478, 0.86, 0.6619, 0.8673, 0.6498, 0.9178, 0.6054, 0.6444, 0.6195, 0.6361, 0.6191, 0.67, 0.6478, 0.86, 0.6498, 0.9178, 0.6329, 0.9062, 0.6054, 0.6444, 0.6047, 0.6948, 0.593, 0.6736, 0.6053, 0.8217, 0.6056, 0.761, 0.6195, 0.796, 0.07377, 0.7424, 0.09154, 0.7377, 0.08502, 0.7587, 0.0736, 0.6889, 0.0894, 0.6848, 0.09074, 0.7106, 0.6854, 0.7535, 0.6925, 0.7092, 0.7094, 0.7208, 0.8545, 0.4147, 0.8599, 0.3895, 0.86, 0.4591, 0.06262, 0.7354, 0.05345, 0.7419, 0.05441, 0.7131, 0.9684, 0.2418, 0.9791, 0.2118, 0.9823, 0.294, 0.1849, 0.248, 0.2027, 0.2941, 0.1856, 0.2855, 0.1644, 0.6675, 0.1593, 0.6478, 0.1728, 0.6493, 0.4056, 0.2702, 0.4189, 0.2887, 0.3761, 0.3218, 0.5169, 0.82, 0.5155, 0.7704, 0.5319, 0.7992, 0.532, 0.6906, 0.5192, 0.7201, 0.5195, 0.6768, 0.04417, 0.7432, 0.03091, 0.7574, 0.03165, 0.7369, 0.5341, 0.9011, 0.52, 0.9264, 0.51, 0.8685, 0.9428, 0.3618, 0.9238, 0.3736, 0.9318, 0.2715, 0.05658, 0.6652, 0.0736, 0.6594, 0.07269, 0.6865, 0.4869, 0.8654, 0.4987, 0.8415, 0.5008, 0.9106, 0.4877, 0.9272, 0.4695, 0.9405, 0.4745, 0.884, 0.6841, 0.7954, 0.6854, 0.7535, 0.7014, 0.768, 0.7576, 0.629, 0.7063, 0.6112, 0.7885, 0.598, 0.6508, 0.3359, 0.6589, 0.3136, 0.6805, 0.3158, 0.7044, 0.8123, 0.6841, 0.7954, 0.7014, 0.768, 0.4788, 0.7711, 0.4888, 0.7284, 0.4947, 0.7835, 0.6056, 0.761, 0.6223, 0.7302, 0.6195, 0.796, 0.4869, 0.8654, 0.4877, 0.9272, 0.4745, 0.884, 0.8136, 0.6047, 0.7885, 0.598, 0.8508, 0.5524, 0.6056, 0.761, 0.6053, 0.8217, 0.5953, 0.7995, 0.9691, 0.3355, 0.9684, 0.2418, 0.9823, 0.294, 0.9407, 0.1704, 0.9318, 0.2715, 0.9291, 0.1966, 0.4854, 0.812, 0.4869, 0.8654, 0.4714, 0.8258, 0.4854, 0.812, 0.4947, 0.7835, 0.4987, 0.8415, 0.5283, 0.7561, 0.5155, 0.7704, 0.5192, 0.7201, 0.9479, 0.5192, 0.9218, 0.5095, 0.9312, 0.4456, 0.6589, 0.3136, 0.7039, 0.2977, 0.6805, 0.3158, 0.5155, 0.7704, 0.5283, 0.7561, 0.5319, 0.7992, 0.4885, 0.6421, 0.4839, 0.6828, 0.4681, 0.6526, 0.4839, 0.6828, 0.4684, 0.6947, 0.4681, 0.6526, 0.5634, 0.7826, 0.5707, 0.7046, 0.579, 0.7691, 0.948, 0.09089, 0.9407, 0.1704, 0.9333, 0.1106, 0.9407, 0.1704, 0.9291, 0.1966, 0.9333, 0.1106, 0.6484, 0.3789, 0.6609, 0.4242, 0.6424, 0.4147, 0.6672, 0.3404, 0.6484, 0.3789, 0.6508, 0.3359, 0.01342, 0.7243, 0.02624, 0.7131, 0.03165, 0.7369, 0.9428, 0.3618, 0.9318, 0.2715, 0.9516, 0.2747, 0.9691, 0.3355, 0.9823, 0.294, 0.9888, 0.3925, 0.4877, 0.9272, 0.4869, 0.8654, 0.5008, 0.9106, 0.4869, 0.8654, 0.4745, 0.884, 0.4714, 0.8258, 0.4959, 0.4063, 0.4826, 0.3831, 0.4993, 0.3352, 0.4627, 0.3447, 0.4871, 0.3128, 0.4691, 0.4055, 0.4877, 0.9272, 0.5008, 0.9106, 0.5019, 0.9812, 0.6915, 0.6361, 0.6184, 0.6085, 0.7063, 0.6112, 0.9479, 0.5192, 0.9312, 0.4456, 0.9509, 0.4411, 0.6056, 0.761, 0.6047, 0.6948, 0.6223, 0.7302, 0.7218, 0.7202, 0.7292, 0.7566, 0.7103, 0.7609, 0.7004, 0.3284, 0.6805, 0.3158, 0.7357, 0.3159, 0.6383, 0.7353, 0.6456, 0.7917, 0.6314, 0.7795, 0.5169, 0.82, 0.5319, 0.7992, 0.5291, 0.8548, 0.8505, 0.5847, 0.8508, 0.5524, 0.8833, 0.5404, 0.6053, 0.8217, 0.6195, 0.796, 0.6176, 0.839, 0.8724, 0.01979, 0.7616, 0.0501, 0.8685, 0.007116, 0.01264, 0.7452, 0.01342, 0.7243, 0.03165, 0.7369, 0.05614, 0.6856, 0.05658, 0.6652, 0.07269, 0.6865, 0.9696, 0.4121, 0.9691, 0.3355, 0.9888, 0.3925, 0.1849, 0.248, 0.2012, 0.2395, 0.2004, 0.2669, 0.5452, 0.7526, 0.5469, 0.8193, 0.5319, 0.7992, 0.04417, 0.6552, 0.04281, 0.7036, 0.03004, 0.6838, 0.5915, 0.7167, 0.5911, 0.7769, 0.579, 0.7691, 0.5869, 0.6431, 0.5915, 0.7167, 0.5707, 0.7046, 0.4609, 0.7966, 0.4644, 0.7356, 0.4788, 0.7711, 0.7292, 0.7566, 0.7218, 0.7202, 0.7397, 0.7149, 0.9218, 0.5095, 0.9131, 0.4213, 0.9312, 0.4456, 0.7466, 0.6361, 0.7508, 0.6737, 0.7311, 0.6712, 0.4011, 0.1052, 0.3503, 0.04422, 0.3864, 0.05899, 0.5469, 0.8193, 0.543, 0.874, 0.5291, 0.8548, 0.6575, 0.6797, 0.6662, 0.7389, 0.6533, 0.7297, 0.2568, 0.6022, 0.2526, 0.5837, 0.3401, 0.6277, 0.3401, 0.6277, 0.4041, 0.6295, 0.4213, 0.6478, 0.08878, 0.4652, 0.1517, 0.5307, 0.1132, 0.5099, 0.9791, 0.2118, 0.9909, 0.2256, 0.9823, 0.294, 0.07269, 0.6865, 0.0736, 0.719, 0.0634, 0.7088, 0.1986, 0.2122, 0.2178, 0.21, 0.2012, 0.2395, 0.0634, 0.7088, 0.0736, 0.719, 0.06262, 0.7354, 0.9909, 0.2256, 0.9933, 0.3237, 0.9823, 0.294, 0.9238, 0.3736, 0.9143, 0.3288, 0.9318, 0.2715, 0.9312, 0.4456, 0.9131, 0.4213, 0.9238, 0.3736, 0.4695, 0.9405, 0.4612, 0.873, 0.4745, 0.884, 0.5464, 0.6732, 0.5379, 0.7209, 0.532, 0.6906, 0.6619, 0.8673, 0.6662, 0.9167, 0.6498, 0.9178, 0.3232, 0.3635, 0.3346, 0.3482, 0.371, 0.3396, 0.4714, 0.8258, 0.4609, 0.7966, 0.4788, 0.7711, 0.4745, 0.884, 0.4612, 0.873, 0.4714, 0.8258, 0.4612, 0.873, 0.4609, 0.7966, 0.4714, 0.8258, 0.7508, 0.6737, 0.7397, 0.7149, 0.7311, 0.6712, 0.5707, 0.7046, 0.5915, 0.7167, 0.579, 0.7691, 0.5696, 0.6361, 0.5869, 0.6431, 0.5707, 0.7046, 0.6705, 0.821, 0.6841, 0.7954, 0.6862, 0.8257, 0.04281, 0.7036, 0.03165, 0.7369, 0.02624, 0.7131, 0.1953, 0.316, 0.1856, 0.2855, 0.2027, 0.2941, 0.1849, 0.248, 0.1986, 0.2122, 0.2012, 0.2395, 0.9796, 0.1194, 0.9909, 0.2256, 0.9791, 0.2118, 0.1919, 0.5688, 0.2526, 0.5837, 0.2568, 0.6022, 0.4213, 0.6478, 0.4041, 0.6295, 0.4568, 0.646, 0.7996, 0.3219, 0.7503, 0.2844, 0.8173, 0.308, 0.7323, 0.7962, 0.714, 0.8238, 0.7103, 0.7609, 0.7087, 0.6733, 0.6875, 0.6753, 0.7035, 0.6361, 0.5695, 0.5962, 0.5419, 0.5527, 0.6184, 0.6085, 0.7616, 0.0501, 0.7339, 0.04496, 0.8685, 0.007116, 0.6626, 0.8049, 0.6619, 0.8673, 0.6478, 0.86, 0.6533, 0.7297, 0.6626, 0.8049, 0.6456, 0.7917, 0.02058, 0.2574, 0.0, 0.2747, 0.007122, 0.2014, 0.05111, 0.3685, 0.01571, 0.3253, 0.02058, 0.2574, 0.9888, 0.3925, 0.9918, 0.4638, 0.978, 0.4687, 0.6303, 0.8556, 0.6261, 0.9126, 0.6122, 0.8737, 0.579, 0.7691, 0.5913, 0.8324, 0.5746, 0.8304, 0.4888, 0.7284, 0.4684, 0.6947, 0.4839, 0.6828, 0.612, 0.5876, 0.5419, 0.5527, 0.5649, 0.5524, 0.009992, 0.6912, 0.007221, 0.6527, 0.0245, 0.6478, 0.7063, 0.6112, 0.7884, 0.5815, 0.7885, 0.598, 0.6854, 0.7535, 0.7094, 0.7208, 0.7014, 0.768, 0.6726, 0.4282, 0.6922, 0.4529, 0.6609, 0.4242, 0.543, 0.874, 0.5341, 0.9011, 0.5291, 0.8548, 0.5379, 0.7209, 0.5283, 0.7561, 0.5192, 0.7201, 0.2787, 0.3534, 0.2717, 0.3336, 0.3356, 0.3203, 0.3503, 0.04422, 0.3525, 0.07499, 0.2884, 0.02006, 0.1509, 0.02741, 0.1785, 0.03891, 0.1045, 0.07477, 0.6424, 0.4147, 0.6609, 0.4242, 0.6707, 0.4475, 0.612, 0.5876, 0.7063, 0.6112, 0.6184, 0.6085, 0.9888, 0.3925, 0.978, 0.4687, 0.9696, 0.4121, 0.6875, 0.6753, 0.6875, 0.6448, 0.7035, 0.6361, 0.502, 0.721, 0.5036, 0.7652, 0.4888, 0.7284, 0.51, 0.8685, 0.5036, 0.7927, 0.5169, 0.82, 0.6013, 0.1387, 0.5298, 0.1929, 0.5793, 0.131, 0.579, 0.7691, 0.5746, 0.8304, 0.5634, 0.7826, 0.8173, 0.308, 0.8693, 0.3628, 0.7996, 0.3219, 0.9318, 0.2715, 0.9514, 0.1794, 0.9516, 0.2747, 0.6013, 0.1387, 0.5793, 0.131, 0.6515, 0.08714, 0.4826, 0.3831, 0.4871, 0.3128, 0.4993, 0.3352, 0.9368, 0.5659, 0.9479, 0.5192, 0.956, 0.5887, 0.6498, 0.9178, 0.6339, 0.9563, 0.6329, 0.9062, 0.7063, 0.6112, 0.7576, 0.629, 0.6915, 0.6361, 0.7292, 0.7566, 0.7323, 0.7962, 0.7103, 0.7609, 0.7996, 0.3219, 0.8096, 0.3491, 0.7771, 0.326, 0.9629, 0.4832, 0.9569, 0.4017, 0.9696, 0.4121, 0.9312, 0.4456, 0.9428, 0.3618, 0.9509, 0.4411, 0.5231, 0.2263, 0.4862, 0.262, 0.5298, 0.1929, 0.5816, 0.8858, 0.5662, 0.9206, 0.5592, 0.8484, 0.4716, 0.4725, 0.4979, 0.4826, 0.5066, 0.5389, 0.5419, 0.5527, 0.5066, 0.5389, 0.4979, 0.4826, 0.7218, 0.7202, 0.7094, 0.7133, 0.7125, 0.6813, 0.8599, 0.3895, 0.8693, 0.3628, 0.8801, 0.4446, 0.6456, 0.7917, 0.6331, 0.8426, 0.6314, 0.7795, 0.6184, 0.6085, 0.6326, 0.6298, 0.5695, 0.5962, 0.8508, 0.5524, 0.8801, 0.4446, 0.896, 0.4816, 0.8801, 0.4446, 0.8388, 0.5261, 0.86, 0.4591, 0.7044, 0.8123, 0.6984, 0.8403, 0.6862, 0.8257, 0.6278, 0.4127, 0.6247, 0.3865, 0.6424, 0.4147, 0.7094, 0.7889, 0.7044, 0.8123, 0.7014, 0.768, 0.01264, 0.7452, 0.0007314, 0.764, 0.0, 0.727, 0.6707, 0.4475, 0.6922, 0.4529, 0.6798, 0.4639, 0.9569, 0.4017, 0.9571, 0.2823, 0.9691, 0.3355, 0.5899, 0.9459, 0.5739, 0.9749, 0.5662, 0.9206, 0.4826, 0.3831, 0.4979, 0.4826, 0.4691, 0.4055, 0.5195, 0.6768, 0.5156, 0.6391, 0.5312, 0.6503, 0.7996, 0.3219, 0.7039, 0.2977, 0.7503, 0.2844, 0.0, 0.727, 0.009992, 0.6912, 0.01342, 0.7243, 0.5066, 0.5389, 0.5695, 0.5962, 0.5466, 0.5908, 0.4983, 0.6821, 0.502, 0.721, 0.4888, 0.7284, 0.5341, 0.9011, 0.5449, 0.9343, 0.52, 0.9264, 0.896, 0.4816, 0.901, 0.417, 0.9131, 0.4382, 0.7616, 0.0501, 0.8724, 0.01979, 0.7743, 0.05559, 0.5379, 0.7209, 0.5504, 0.7011, 0.5452, 0.7526, 0.5312, 0.6503, 0.5533, 0.6361, 0.5464, 0.6732, 0.02058, 0.2574, 0.04456, 0.1917, 0.03912, 0.2685, 0.3356, 0.3203, 0.4056, 0.2702, 0.3761, 0.3218, 0.7292, 0.7566, 0.7397, 0.7149, 0.7422, 0.7565, 0.9377, 0.6093, 0.9222, 0.5663, 0.9368, 0.5659, 0.4257, 0.1957, 0.4064, 0.2205, 0.4017, 0.1595, 0.7263, 0.6392, 0.7466, 0.6361, 0.7311, 0.6712, 0.4506, 0.2289, 0.4378, 0.2341, 0.4429, 0.1656, 0.6854, 0.7535, 0.6662, 0.7818, 0.6723, 0.7303, 0.2526, 0.5837, 0.4041, 0.6295, 0.3401, 0.6277, 0.0394, 0.1536, 0.0596, 0.09252, 0.1045, 0.07477, 0.4888, 0.7284, 0.4644, 0.7356, 0.4684, 0.6947, 0.1742, 0.2802, 0.1672, 0.25, 0.1849, 0.248, 0.1672, 0.25, 0.1767, 0.2206, 0.1849, 0.248, 0.0736, 0.719, 0.06998, 0.7476, 0.06262, 0.7354, 1.0, 0.3642, 0.9933, 0.3237, 0.9909, 0.2256, 0.1432, 0.493, 0.2526, 0.5837, 0.1517, 0.5307, 0.0, 0.2747, 0.02058, 0.2574, 0.01571, 0.3253, 0.7292, 0.7566, 0.7422, 0.7565, 0.7323, 0.7962, 0.05111, 0.3685, 0.08878, 0.4652, 0.03528, 0.3929, 0.03004, 0.6838, 0.0245, 0.6478, 0.04417, 0.6552, 0.0394, 0.1536, 0.06895, 0.1353, 0.04456, 0.1917, 0.4854, 0.812, 0.4714, 0.8258, 0.4788, 0.7711, 0.7397, 0.7149, 0.7508, 0.6737, 0.7508, 0.7206, 0.7218, 0.7202, 0.7311, 0.6712, 0.7397, 0.7149, 0.4056, 0.2702, 0.4257, 0.1957, 0.4378, 0.2341, 0.2884, 0.02006, 0.3525, 0.07499, 0.2942, 0.0462, 0.5283, 0.7561, 0.5452, 0.7526, 0.5319, 0.7992, 0.4011, 0.1052, 0.4017, 0.1595, 0.3878, 0.1122, 0.3822, 0.1239, 0.3878, 0.1122, 0.4017, 0.1595, 0.1767, 0.2206, 0.191, 0.1989, 0.1986, 0.2122, 0.9789, 0.02057, 0.9655, 0.0474, 0.9722, 0.0, 0.9796, 0.1194, 0.9691, 0.1493, 0.9655, 0.0474, 0.06262, 0.7354, 0.06998, 0.7476, 0.06139, 0.7535, 0.6515, 0.08714, 0.7616, 0.0501, 0.6013, 0.1387, 0.5749, 0.1828, 0.5231, 0.2263, 0.6013, 0.1387, 0.5739, 0.9749, 0.5899, 0.9459, 0.5915, 1.0, 0.636, 0.6828, 0.6419, 0.6361, 0.6575, 0.6797, 0.6484, 0.3789, 0.6362, 0.3552, 0.6508, 0.3359, 0.2279, 0.3289, 0.1953, 0.316, 0.2027, 0.2941, 0.1509, 0.02741, 0.2264, 0.02006, 0.1785, 0.03891, 0.08878, 0.4652, 0.05111, 0.3685, 0.1432, 0.493, 0.1785, 0.03891, 0.2001, 0.04764, 0.1432, 0.06751, 0.9222, 0.5663, 0.9218, 0.5095, 0.9368, 0.5659, 1.0, 0.4615, 0.9972, 0.5179, 0.9918, 0.4638, 0.02624, 0.7131, 0.03004, 0.6838, 0.04281, 0.7036, 0.4041, 0.6295, 0.3522, 0.599, 0.4415, 0.6334, 0.5911, 0.7769, 0.5913, 0.8324, 0.579, 0.7691, 0.2832, 0.3692, 0.2314, 0.351, 0.2787, 0.3534, 0.6195, 0.796, 0.6223, 0.7302, 0.6314, 0.7872, 0.6662, 0.7389, 0.6626, 0.8049, 0.6533, 0.7297, 0.2226, 0.1949, 0.2374, 0.1854, 0.2178, 0.21, 0.2142, 0.1873, 0.2374, 0.1854, 0.2226, 0.1949, 0.8685, 0.007116, 0.9131, 0.0, 0.8724, 0.01979, 0.05345, 0.7419, 0.06262, 0.7354, 0.06139, 0.7535, 0.6013, 0.1387, 0.7616, 0.0501, 0.6653, 0.1104, 0.9377, 0.6093, 0.9368, 0.5659, 0.956, 0.5887, 0.4568, 0.4088, 0.4627, 0.3447, 0.4691, 0.4055, 0.4959, 0.4063, 0.4979, 0.4826, 0.4826, 0.3831, 0.5312, 0.6503, 0.532, 0.6906, 0.5195, 0.6768, 0.6013, 0.1387, 0.5231, 0.2263, 0.5298, 0.1929, 0.4871, 0.3128, 0.5231, 0.2263, 0.527, 0.2571, 0.5749, 0.1828, 0.527, 0.2571, 0.5231, 0.2263, 0.7771, 0.326, 0.7357, 0.3159, 0.7996, 0.3219, 0.7087, 0.6733, 0.7094, 0.7208, 0.6925, 0.7092, 0.0245, 0.6478, 0.03004, 0.6838, 0.009992, 0.6912, 0.03004, 0.6838, 0.02624, 0.7131, 0.009992, 0.6912, 0.01342, 0.7243, 0.009992, 0.6912, 0.02624, 0.7131, 0.6805, 0.3158, 0.7039, 0.2977, 0.7357, 0.3159, 0.7039, 0.2977, 0.7996, 0.3219, 0.7357, 0.3159, 0.4788, 0.7711, 0.4947, 0.7835, 0.4854, 0.812, 0.5592, 0.8484, 0.5634, 0.7826, 0.5746, 0.8304, 0.5816, 0.8858, 0.5592, 0.8484, 0.5746, 0.8304, 0.8599, 0.3895, 0.7996, 0.3219, 0.8693, 0.3628, 0.8096, 0.3491, 0.8599, 0.3895, 0.8422, 0.3809, 0.7105, 0.647, 0.7311, 0.6712, 0.7125, 0.6813, 0.7311, 0.6712, 0.7218, 0.7202, 0.7125, 0.6813, 0.7884, 0.5815, 0.8388, 0.5261, 0.7885, 0.598, 0.4983, 0.6821, 0.4885, 0.6421, 0.5036, 0.6361, 0.6176, 0.839, 0.6122, 0.8737, 0.6053, 0.8217, 0.9655, 0.0474, 0.9691, 0.1493, 0.9606, 0.1551, 0.9407, 0.1704, 0.948, 0.09089, 0.9514, 0.1794, 0.01264, 0.7452, 0.0, 0.727, 0.01342, 0.7243, 0.6707, 0.4475, 0.6609, 0.4242, 0.6922, 0.4529, 0.05614, 0.6856, 0.0634, 0.7088, 0.05441, 0.7131, 0.1742, 0.2802, 0.1849, 0.248, 0.1856, 0.2855, 0.2226, 0.002956, 0.2782, 0.0, 0.2884, 0.02006, 0.2264, 0.02006, 0.2884, 0.02006, 0.2942, 0.0462, 0.5379, 0.7209, 0.5452, 0.7526, 0.5283, 0.7561, 0.1785, 0.03891, 0.2264, 0.02006, 0.2415, 0.03576, 0.2264, 0.02006, 0.2942, 0.0462, 0.2415, 0.03576, 0.2787, 0.3534, 0.3356, 0.3203, 0.3346, 0.3482, 0.3232, 0.3635, 0.2787, 0.3534, 0.3346, 0.3482, 0.7323, 0.7962, 0.7339, 0.8358, 0.714, 0.8238, 0.532, 0.6906, 0.5312, 0.6503, 0.5464, 0.6732, 0.007122, 0.2014, 0.02601, 0.134, 0.0394, 0.1536, 0.02058, 0.2574, 0.0394, 0.1536, 0.04456, 0.1917, 0.05111, 0.3685, 0.02058, 0.2574, 0.03912, 0.2685, 0.4378, 0.2341, 0.4189, 0.2887, 0.4056, 0.2702, 0.3869, 0.2673, 0.4064, 0.2205, 0.4056, 0.2702, 0.7422, 0.7565, 0.7397, 0.7149, 0.7508, 0.7206, 0.1432, 0.493, 0.05111, 0.3685, 0.08482, 0.4057, 0.4056, 0.2702, 0.4064, 0.2205, 0.4257, 0.1957, 0.543, 0.874, 0.5533, 0.911, 0.5341, 0.9011, 0.4011, 0.1052, 0.4257, 0.1957, 0.4017, 0.1595, 0.4257, 0.1957, 0.4429, 0.1656, 0.4378, 0.2341, 0.6723, 0.7303, 0.6875, 0.6753, 0.6925, 0.7092, 0.3525, 0.07499, 0.4011, 0.1052, 0.3878, 0.1122, 0.9796, 0.1194, 0.9655, 0.0474, 0.9789, 0.02057, 0.4888, 0.7284, 0.4788, 0.7711, 0.4644, 0.7356, 0.0394, 0.1536, 0.1045, 0.07477, 0.06895, 0.1353, 0.1517, 0.5307, 0.08878, 0.4652, 0.1432, 0.493, 0.0634, 0.7088, 0.05614, 0.6856, 0.07269, 0.6865, 0.1728, 0.6696, 0.1644, 0.6675, 0.1728, 0.6493, 0.1986, 0.2122, 0.2142, 0.1873, 0.2226, 0.1949, 0.5079, 0.463, 0.4979, 0.4826, 0.4959, 0.4063, 0.4993, 0.3352, 0.4871, 0.3128, 0.527, 0.2571, 0.05658, 0.6652, 0.05614, 0.6856, 0.04417, 0.6604, 0.6383, 0.7353, 0.6533, 0.7297, 0.6456, 0.7917, 0.6424, 0.4147, 0.6362, 0.3552, 0.6484, 0.3789, 0.4885, 0.6421, 0.4983, 0.6821, 0.4839, 0.6828, 0.6592, 0.4035, 0.6726, 0.4282, 0.6609, 0.4242, 0.6054, 0.6444, 0.6191, 0.67, 0.6047, 0.6948, 0.3356, 0.3203, 0.3869, 0.2673, 0.4056, 0.2702, 0.2717, 0.3336, 0.2787, 0.3534, 0.2279, 0.3289, 0.4011, 0.1052, 0.3525, 0.07499, 0.3503, 0.04422, 0.8599, 0.3895, 0.8096, 0.3491, 0.7996, 0.3219, 0.612, 0.5876, 0.6184, 0.6085, 0.5419, 0.5527, 0.6456, 0.7917, 0.6626, 0.8049, 0.6478, 0.86, 0.5155, 0.7704, 0.5048, 0.7052, 0.5192, 0.7201, 0.8693, 0.3628, 0.901, 0.417, 0.8801, 0.4446, 0.05494, 0.6478, 0.05658, 0.6652, 0.04417, 0.6604, 0.5169, 0.82, 0.5036, 0.7927, 0.5155, 0.7704, 0.9691, 0.3355, 0.9571, 0.2823, 0.9684, 0.2418, 0.9569, 0.6319, 0.9377, 0.6093, 0.956, 0.5887, 0.4627, 0.3447, 0.4862, 0.262, 0.4871, 0.3128, 0.4871, 0.3128, 0.4826, 0.3831, 0.4691, 0.4055, 0.6329, 0.9062, 0.6331, 0.8426, 0.6478, 0.86, 0.6915, 0.6361, 0.6326, 0.6298, 0.6184, 0.6085, 0.8096, 0.3491, 0.7494, 0.3287, 0.7771, 0.326, 0.978, 0.4687, 0.9629, 0.4832, 0.9696, 0.4121, 0.6925, 0.7092, 0.6875, 0.6753, 0.7087, 0.6733, 0.4716, 0.4725, 0.4691, 0.4055, 0.4979, 0.4826, 0.8136, 0.6047, 0.8508, 0.5524, 0.8505, 0.5847, 0.8136, 0.6047, 0.7576, 0.629, 0.7885, 0.598, 0.5533, 0.7599, 0.5551, 0.6875, 0.5707, 0.7046, 0.5948, 0.8623, 0.6053, 0.8217, 0.6122, 0.8737, 0.815, 0.01248, 0.8685, 0.007116, 0.7339, 0.04496, 0.6465, 0.4413, 0.6707, 0.4475, 0.6798, 0.4639, 0.6278, 0.4127, 0.6424, 0.4147, 0.6465, 0.4413, 0.9684, 0.2418, 0.9571, 0.2823, 0.9606, 0.1551, 0.6653, 0.1104, 0.7616, 0.0501, 0.7743, 0.05559, 0.7339, 0.04496, 0.7616, 0.0501, 0.6515, 0.08714, 0.9696, 0.4121, 0.9569, 0.4017, 0.9691, 0.3355, 0.5749, 0.1828, 0.6013, 0.1387, 0.6653, 0.1104, 0.4568, 0.4088, 0.4691, 0.4055, 0.4716, 0.4725, 0.6456, 0.7917, 0.6478, 0.86, 0.6331, 0.8426, 0.8173, 0.308, 0.7503, 0.2844, 0.7942, 0.2855, 0.8599, 0.3895, 0.8801, 0.4446, 0.86, 0.4591, 0.948, 0.09089, 0.9442, 0.02924, 0.9569, 0.04262, 0.1593, 0.6894, 0.1483, 0.6759, 0.1593, 0.6478, 0.1856, 0.2855, 0.1953, 0.316, 0.1742, 0.2802, 0.6705, 0.821, 0.6662, 0.7818, 0.6841, 0.7954, 0.2782, 0.0, 0.3357, 0.01966, 0.2884, 0.02006, 0.4568, 0.1866, 0.4506, 0.2289, 0.4429, 0.1656, 0.2279, 0.3289, 0.2787, 0.3534, 0.2314, 0.351, 0.3822, 0.1239, 0.3525, 0.07499, 0.3878, 0.1122, 0.4429, 0.1656, 0.4011, 0.1052, 0.4262, 0.1041, 0.9198, 0.2114, 0.9318, 0.2715, 0.9143, 0.3288, 0.2566, 0.04597, 0.2001, 0.04764, 0.2415, 0.03576, 0.9918, 0.4638, 0.9888, 0.3925, 1.0, 0.4615, 0.02601, 0.134, 0.0596, 0.09252, 0.0394, 0.1536, 0.3357, 0.01966, 0.3864, 0.05899, 0.3503, 0.04422, 0.4257, 0.1957, 0.4011, 0.1052, 0.4429, 0.1656, 0.6122, 0.8737, 0.6176, 0.839, 0.6303, 0.8556, 0.9368, 0.5659, 0.9218, 0.5095, 0.9479, 0.5192, 0.532, 0.6906, 0.5379, 0.7209, 0.5192, 0.7201, 0.2566, 0.562, 0.2526, 0.5837, 0.1432, 0.493, 0.7016, 0.4635, 0.6798, 0.4639, 0.6922, 0.4529, 0.3232, 0.3635, 0.2832, 0.3692, 0.2787, 0.3534, 0.3356, 0.3203, 0.2717, 0.3336, 0.284, 0.3201, 0.01571, 0.3253, 0.05111, 0.3685, 0.03528, 0.3929, 0.4644, 0.7356, 0.4568, 0.669, 0.4684, 0.6947, 0.2226, 0.1949, 0.2178, 0.21, 0.1986, 0.2122, 0.2884, 0.02006, 0.2264, 0.02006, 0.2226, 0.002956, 0.1324, 0.6478, 0.134, 0.6871, 0.1182, 0.6871, 0.3346, 0.3482, 0.3356, 0.3203, 0.3761, 0.3218, 0.3346, 0.3482, 0.3761, 0.3218, 0.371, 0.3396, 0.4415, 0.6334, 0.4568, 0.646, 0.4041, 0.6295])
me_cube.materials.append(mat_material)
me_cube.use_remesh_preserve_volume = False
me_cube.use_remesh_preserve_attributes = False
me_cube.use_mirror_vertex_groups = False
me_cube.update()

# ---- objects
ob_archoswirl2 = bpy.data.objects.new('Archoswirl2', me_cube_002)
ob_piricomparison = bpy.data.objects.new('PiriComparison', me_cube_001)
ob_archoswirl1 = bpy.data.objects.new('Archoswirl1', me_cube)

# ---- transforms, parenting, visibility, modifiers, constraints
ob_archoswirl2.location = (0.0, 1.0, 2.0)
ob_archoswirl2.lock_rotations_4d = False
ob_archoswirl2.empty_display_type = 'ARROWS'
ob_archoswirl2.lineart.crease_threshold = 0.0
ob_piricomparison.location = (4.971, 2.0, 0.0)
ob_piricomparison.lock_rotations_4d = False
ob_piricomparison.empty_display_type = 'ARROWS'
ob_piricomparison.lineart.crease_threshold = 0.0
ob_archoswirl1.location = (0.0, -2.0, 2.0)
ob_archoswirl1.lock_rotations_4d = False
ob_archoswirl1.empty_display_type = 'ARROWS'
ob_archoswirl1.lineart.crease_threshold = 0.0

# ---- collection membership
col_collection_1.objects.link(ob_archoswirl2)
col_collection_1.objects.link(ob_piricomparison)
col_collection_1.objects.link(ob_archoswirl1)

# ---- scene / render settings (as saved in the file)
scene.frame_start = 1; scene.frame_end = 250; scene.frame_set(1)
scene.render.engine = 'BLENDER_EEVEE_NEXT'
scene.render.image_settings.color_mode = 'RGB'
scene.render.image_settings.compression = 90
scene.render.resolution_percentage = 50
scene.render.dither_intensity = 0.0
scene.render.bake_margin = 64
scene.render.bake_bias = 0.0
scene.cycles.use_denoising = False
scene.cycles.samples = 10
scene.cycles.sampling_pattern = 'TABULATED_SOBOL'
scene.cycles.light_sampling_threshold = 0.0
scene.cycles.use_adaptive_sampling = False
scene.cycles.use_light_tree = False
scene.cycles.blur_glossy = 0.0
scene.cycles.volume_bounces = 1
scene.cycles.pixel_filter_type = 'GAUSSIAN'
scene.cycles.sample_clamp_indirect = 0.0
scene.view_settings.view_transform = 'Standard'
bpy.context.view_layer.update()

# ---- added for rendering (the .blend has no active camera and no usable light): camera, sun
cam_auto = bpy.data.cameras.new('AutoCamera')
cam_auto.lens = 50.0
cam_auto.sensor_width = 36.0
cam_auto.clip_end = 1000.0
ob_auto_camera = bpy.data.objects.new('AutoCamera', cam_auto)
scene.collection.objects.link(ob_auto_camera)
ob_auto_camera.location = (13.7151, -11.6084, 9.38624)
ob_auto_camera.rotation_euler = (1.09748, -7.21219e-08, 0.694738)
scene.camera = ob_auto_camera
light_auto_sun = bpy.data.lights.new('AutoSun', 'SUN')
light_auto_sun.energy = 3.0
light_auto_sun.angle = 0.0523599
ob_auto_sun = bpy.data.objects.new('AutoSun', light_auto_sun)
scene.collection.objects.link(ob_auto_sun)
ob_auto_sun.rotation_euler = (0.872665, 0.174533, 0.523599)
bpy.context.view_layer.update()
